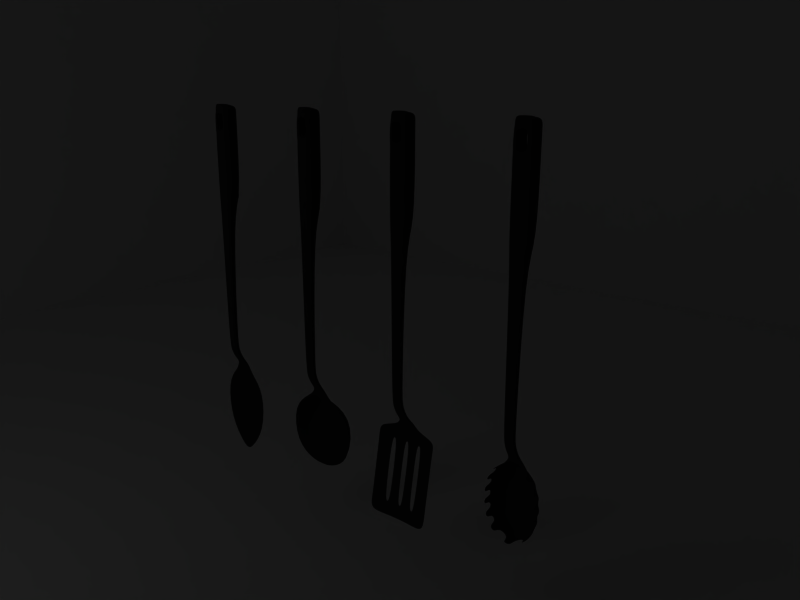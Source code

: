 # Source: kitchen_tools.blend  (saved by Blender 2.43.0; exported with 4.5.12 LTS)
import bpy
from mathutils import Matrix  # noqa: F401  (used for matrix-valued properties, if any)

bpy.ops.wm.read_factory_settings(use_empty=True)
scene = bpy.context.scene
scene.name = 'Scene'

# ---- collections
col_collection_1 = bpy.data.collections.new('Collection 1'); scene.collection.children.link(col_collection_1)

# ---- materials (node trees are filled in below, after node groups)
mat_emit = bpy.data.materials.new('emit')
mat_emit.alpha_threshold = 0.0
mat_emit.roughness = 0.5
mat_emit.line_color = (0.0, 0.0, 0.0, 1.0)
mat_floor = bpy.data.materials.new('floor')
mat_floor.alpha_threshold = 0.0
mat_floor.diffuse_color = (1.0, 1.0, 1.0, 1.0)
mat_floor.roughness = 0.5
mat_floor.specular_intensity = 0.0
mat_floor.line_color = (0.0, 0.0, 0.0, 1.0)
mat_black_plastic = bpy.data.materials.new('black_plastic')
mat_black_plastic.alpha_threshold = 0.0
mat_black_plastic.diffuse_color = (0.1133, 0.1133, 0.1133, 1.0)
mat_black_plastic.roughness = 0.5
mat_black_plastic.specular_intensity = 0.1
mat_black_plastic.line_color = (0.0, 0.0, 0.0, 1.0)
mat_cr_nk = bpy.data.materials.new('cr.nk')
mat_cr_nk.alpha_threshold = 0.0
mat_cr_nk.diffuse_color = (0.07796, 0.07796, 0.07796, 1.0)
mat_cr_nk.roughness = 0.5
mat_cr_nk.specular_intensity = 1.365
mat_cr_nk.line_color = (0.0, 0.0, 0.0, 1.0)

# ---- material node trees

# ---- world
world_world = bpy.data.worlds.new('World'); scene.world = world_world
world_world.color = (0.07796, 0.07796, 0.07796)
world_world.use_sun_shadow = False
world_world.sun_shadow_jitter_overblur = 0.0
world_world.cycles.sampling_method = 'MANUAL'
world_world.cycles.sample_map_resolution = 256

# ---- cameras
cam_camera = bpy.data.cameras.new('Camera')
cam_camera.passepartout_alpha = 0.2
cam_camera.clip_end = 100.0
cam_camera.lens = 35.0
cam_camera.ortho_scale = 7.314
cam_camera.show_passepartout = False
cam_camera.show_safe_areas = True
cam_camera.dof.focus_distance = 0.0
cam_camera.dof.aperture_fstop = 128.0

# ---- lights
light_lamp = bpy.data.lights.new('Lamp', 'POINT')
light_lamp.transmission_factor = 0.0
light_lamp.energy = 100.0
light_lamp.shadow_buffer_clip_start = 0.5
light_lamp.shadow_soft_size = 1.0
light_lamp.shadow_maximum_resolution = 0.006
light_lamp.use_absolute_resolution = True
light_lamp.cycles.use_multiple_importance_sampling = False

# ---- meshes
me_plane_004 = bpy.data.meshes.new('Plane.004')
me_plane_004.from_pydata([(6.947, 6.125, 0.0), (6.947, -7.306, 0.0), (-6.947, -7.306, 0.0), (-6.947, 6.125, 0.0), (0.0, -7.306, 0.0), (6.947, -0.5907, 0.0), (1.431e-06, 6.125, 0.0), (-6.947, -0.5907, 0.0), (7.153e-07, -0.5907, 0.0), (3.474, -7.306, 0.0), (-3.474, -7.306, 0.0), (6.947, 2.767, 0.0), (6.947, -3.948, 0.0), (3.474, 6.125, 0.0), (-3.474, 6.125, 0.0), (-6.947, -3.948, 0.0), (-6.947, 2.767, 0.0), (3.474, -0.5907, 0.0), (3.576e-07, -3.948, 0.0), (-3.474, -0.5907, 0.0), (1.073e-06, 2.767, 0.0), (3.474, -3.948, 0.0), (-3.474, -3.948, 0.0), (3.474, 2.767, 0.0), (-3.474, 2.767, 0.0)], [], [(9, 21, 12, 1), (4, 18, 21, 9), (21, 17, 5, 12), (18, 8, 17, 21), (10, 22, 18, 4), (2, 15, 22, 10), (22, 19, 8, 18), (15, 7, 19, 22), (17, 23, 11, 5), (8, 20, 23, 17), (0, 11, 23, 13), (20, 6, 13, 23), (19, 24, 20, 8), (7, 16, 24, 19), (24, 14, 6, 20), (16, 3, 14, 24)])
me_plane_004.materials.append(mat_emit)
me_plane_004.use_remesh_preserve_volume = False
me_plane_004.use_remesh_preserve_attributes = False
me_plane_004.use_mirror_vertex_groups = False
me_plane_004.update()
me_plane_002 = bpy.data.meshes.new('Plane.002')
me_plane_002.from_pydata([(16.12, 16.12, 0.0), (16.12, -16.12, 0.0), (-16.12, -16.12, 0.0), (-16.12, 16.12, 0.0), (16.12, 16.12, 15.13), (-16.12, 16.12, 15.13), (-16.12, -16.12, 15.13)], [], [(0, 3, 2, 1), (3, 0, 4, 5), (2, 3, 5, 6)])
me_plane_002.materials.append(mat_floor)
me_plane_002.use_remesh_preserve_volume = False
me_plane_002.use_remesh_preserve_attributes = False
me_plane_002.use_mirror_vertex_groups = False
me_plane_002.update()
me_plane = bpy.data.meshes.new('Plane')
me_plane.from_pydata([(6.947, 6.125, 0.0), (6.947, -7.306, 0.0), (-6.947, -7.306, 0.0), (-6.947, 6.125, 0.0), (0.0, -7.306, 0.0), (6.947, -0.5907, 0.0), (1.431e-06, 6.125, 0.0), (-6.947, -0.5907, 0.0), (7.153e-07, -0.5907, 0.0), (3.474, -7.306, 0.0), (-3.474, -7.306, 0.0), (6.947, 2.767, 0.0), (6.947, -3.948, 0.0), (3.474, 6.125, 0.0), (-3.474, 6.125, 0.0), (-6.947, -3.948, 0.0), (-6.947, 2.767, 0.0), (3.474, -0.5907, 0.0), (3.576e-07, -3.948, 0.0), (-3.474, -0.5907, 0.0), (1.073e-06, 2.767, 0.0), (3.474, -3.948, 0.0), (-3.474, -3.948, 0.0), (3.474, 2.767, 0.0), (-3.474, 2.767, 0.0)], [], [(9, 21, 12, 1), (4, 18, 21, 9), (21, 17, 5, 12), (18, 8, 17, 21), (10, 22, 18, 4), (2, 15, 22, 10), (22, 19, 8, 18), (15, 7, 19, 22), (17, 23, 11, 5), (8, 20, 23, 17), (0, 11, 23, 13), (20, 6, 13, 23), (19, 24, 20, 8), (7, 16, 24, 19), (24, 14, 6, 20), (16, 3, 14, 24)])
me_plane.materials.append(mat_emit)
me_plane.use_remesh_preserve_volume = False
me_plane.use_remesh_preserve_attributes = False
me_plane.use_mirror_vertex_groups = False
me_plane.update()
me_cube_011 = bpy.data.meshes.new('Cube.011')
me_cube_011.from_pydata([(-0.1997, -3.0, -0.2724), (-0.1997, 0.2724, -0.2724), (0.1997, 0.2724, -0.2724), (0.1997, -3.0, -0.2724), (-0.1997, -3.005, 0.2035), (0.1997, -3.005, 0.2035), (0.1997, 0.3255, 0.2035), (-0.1997, 0.3255, 0.2035), (-4.392e-08, -3.005, 0.2035), (7.873e-09, 0.3385, 0.2035), (-5.536e-08, -3.391, 0.2035), (0.1459, -3.391, 0.2035), (-0.1459, -3.391, 0.2035), (0.1173, -3.386, 0.01414), (-0.1173, -3.386, 0.01414), (-0.1997, 0.01059, -0.2724), (0.1997, 0.01059, -0.2724), (0.1997, 0.05908, 0.2035), (-0.1997, 0.05908, 0.2035), (3.73e-09, 0.07101, 0.2035), (-0.1997, -0.5657, -0.2724), (0.1997, -0.5657, -0.2724), (0.1997, -0.582, 0.2035), (-0.1997, -0.582, 0.2035), (-8.658e-09, -0.6209, 0.2035), (-3.223e-09, -0.5744, 0.2082), (-0.142, -0.5407, 0.2082), (0.142, -0.5407, 0.2082), (3.072e-09, 0.02449, 0.2082), (-0.142, -0.006689, 0.2082), (0.142, -0.006689, 0.2082), (7.451e-09, 0.01059, -0.2724), (7.451e-09, 0.2724, -0.2724), (-7.451e-09, -0.5657, -0.2724), (-4.47e-08, -3.0, -0.2724), (-5.588e-08, -3.386, 0.01414), (-7.451e-09, -0.5636, -0.2724), (2.948e-09, 0.008513, -0.2724), (0.1394, -0.5636, -0.2724), (-0.1394, -0.5636, -0.2724), (0.1394, 0.008513, -0.2724), (-0.1394, 0.008513, -0.2724), (-0.3175, -3.019, -0.2741), (-0.3175, 0.2741, -0.2741), (-0.3175, -3.023, 0.2741), (-0.3175, 0.2967, 0.2741), (-0.2009, -3.019, -0.2741), (-0.2009, 0.2741, -0.2741), (-0.2009, -3.023, 0.2048), (-0.2009, 0.3275, 0.2048), (-1.124e-06, -3.023, 0.2741), (-1.124e-06, 0.3406, 0.2741), (-1.124e-06, -3.023, 0.2048), (-1.124e-06, 0.3406, 0.2048), (-1.124e-06, -3.412, 0.2048), (-1.124e-06, -3.412, 0.2741), (-0.1468, -3.412, 0.2048), (-0.118, -3.407, 0.01423), (-0.232, -3.412, 0.2741), (-0.1864, -3.407, 0.01423), (-0.1436, -8.286, 0.1005), (-0.1788, -8.288, 0.2741), (-0.0909, -8.286, 0.1005), (-0.1131, -8.288, 0.2048), (-1.124e-06, -8.288, 0.2741), (-1.124e-06, -8.288, 0.2048), (-1.124e-06, -8.631, 0.1374), (-0.1131, -8.631, 0.1374), (-0.0909, -8.6, 0.03809), (-0.1788, -8.652, 0.2037), (-0.1436, -8.6, 0.03809), (-0.1397, -8.895, -0.06861), (-0.1739, -8.93, 0.07218), (-0.08843, -8.895, -0.06861), (-0.1101, -8.917, 0.004258), (-1.124e-06, -8.917, 0.004258), (-0.1268, -9.169, -0.1829), (-0.1019, -9.17, -0.2364), (-0.2004, -9.167, -0.1136), (-0.1611, -9.17, -0.2364), (-0.2403, -9.326, -0.2927), (-0.2991, -9.323, -0.1646), (-0.1521, -9.326, -0.2927), (-0.1893, -9.325, -0.2215), (-1.114e-06, -9.506, -0.4641), (-1.114e-06, -9.505, -0.4362), (-0.4631, -9.504, -0.2383), (-0.4428, -9.515, -0.2107), (-0.8182, -10.57, -0.2107), (-0.8557, -10.57, -0.2383), (-1.126e-06, -10.57, -0.5748), (-1.126e-06, -10.57, -0.6023), (-1.122e-06, -11.81, -0.2326), (-1.122e-06, -11.8, -0.205), (-0.1321, -11.79, -0.2383), (-0.1264, -11.78, -0.2107), (-0.3175, 0.01066, -0.2741), (-0.3175, 0.03109, 0.2741), (-0.2009, 0.01066, -0.2741), (-0.2009, 0.05944, 0.2048), (-1.124e-06, 0.07145, 0.2741), (-1.124e-06, 0.07145, 0.2048), (-0.3175, -0.5692, -0.2741), (-0.3175, -0.5553, 0.2741), (-0.2009, -0.5692, -0.2741), (-0.2009, -0.5856, 0.2048), (-1.124e-06, -0.6247, 0.2741), (-1.124e-06, -0.6247, 0.2048), (-1.124e-06, -0.5779, 0.2095), (-1.124e-06, -0.5779, 0.2694), (-0.1429, -0.5441, 0.2095), (-0.1613, -0.5178, 0.2694), (-1.124e-06, 0.02464, 0.2095), (-1.124e-06, 0.02464, 0.2694), (-0.1429, -0.006731, 0.2095), (-0.1613, -0.03127, 0.2694), (-0.1429, -3.023, 0.2741), (-0.09042, -3.023, 0.2048), (-0.06608, -3.412, 0.2048), (-0.1044, -3.412, 0.2741), (-0.08044, -8.288, 0.2741), (-0.05091, -8.288, 0.2048), (-0.05091, -8.631, 0.1374), (-0.08044, -8.652, 0.2037), (-0.07826, -8.93, 0.07218), (-0.04952, -8.917, 0.004258), (-0.05708, -9.169, -0.1829), (-0.0902, -9.167, -0.1136), (-0.1346, -9.323, -0.1646), (-0.08518, -9.325, -0.2215), (-0.2084, -9.505, -0.4012), (-0.2078, -9.505, -0.3737), (-0.4867, -10.57, -0.4971), (-0.4878, -10.57, -0.5246), (-0.0108, -11.81, -0.2351), (-0.01053, -11.8, -0.2076), (-0.1429, -0.5935, 0.2741), (-0.09042, -0.6071, 0.2048), (-0.06429, -0.5627, 0.2095), (-0.0726, -0.5509, 0.2694), (0.0726, -0.5509, 0.2694), (0.06429, -0.5627, 0.2095), (0.09042, -0.6071, 0.2048), (0.1429, -0.5935, 0.2741), (0.2084, -9.505, -0.4012), (0.2078, -9.505, -0.3737), (0.01053, -11.8, -0.2076), (0.0108, -11.81, -0.2351), (0.4878, -10.57, -0.5246), (0.4867, -10.57, -0.4971), (0.08518, -9.325, -0.2215), (0.1346, -9.323, -0.1646), (0.0902, -9.167, -0.1136), (0.05708, -9.169, -0.1829), (0.04952, -8.917, 0.004258), (0.07826, -8.93, 0.07218), (0.08044, -8.652, 0.2037), (0.0509, -8.631, 0.1374), (0.0509, -8.288, 0.2048), (0.08044, -8.288, 0.2741), (0.1044, -3.412, 0.2741), (0.06607, -3.412, 0.2048), (0.09042, -3.023, 0.2048), (0.1429, -3.023, 0.2741), (0.1613, -0.03127, 0.2694), (0.1429, -0.006731, 0.2095), (0.1613, -0.5178, 0.2694), (0.1429, -0.5441, 0.2095), (0.2009, -0.5856, 0.2048), (0.2009, -0.5692, -0.2741), (0.3175, -0.5553, 0.2741), (0.3175, -0.5692, -0.2741), (0.2009, 0.05944, 0.2048), (0.2009, 0.01066, -0.2741), (0.3175, 0.03109, 0.2741), (0.3175, 0.01066, -0.2741), (0.4428, -9.515, -0.2107), (0.4631, -9.504, -0.2383), (0.1264, -11.78, -0.2107), (0.1321, -11.79, -0.2383), (0.8557, -10.57, -0.2383), (0.8182, -10.57, -0.2107), (-1.124e-06, -9.325, -0.2215), (-1.124e-06, -9.323, -0.1646), (0.1893, -9.325, -0.2215), (0.1521, -9.326, -0.2927), (0.2991, -9.323, -0.1646), (0.2403, -9.326, -0.2927), (0.1611, -9.17, -0.2364), (0.2004, -9.167, -0.1136), (0.1019, -9.17, -0.2364), (0.1268, -9.169, -0.1829), (-1.124e-06, -9.167, -0.1136), (-1.124e-06, -9.169, -0.1829), (-1.124e-06, -8.93, 0.07218), (0.1101, -8.917, 0.004258), (0.08843, -8.895, -0.06861), (0.1739, -8.93, 0.07218), (0.1397, -8.895, -0.06861), (0.1436, -8.6, 0.03809), (0.1788, -8.652, 0.2037), (0.0909, -8.6, 0.03809), (0.1131, -8.631, 0.1374), (-1.124e-06, -8.652, 0.2037), (0.1131, -8.288, 0.2048), (0.0909, -8.286, 0.1005), (0.1788, -8.288, 0.2741), (0.1436, -8.286, 0.1005), (0.1864, -3.407, 0.01423), (0.232, -3.412, 0.2741), (0.118, -3.407, 0.01423), (0.1468, -3.412, 0.2048), (0.2009, 0.3275, 0.2048), (0.2009, -3.023, 0.2048), (0.2009, 0.2741, -0.2741), (0.2009, -3.019, -0.2741), (0.3175, 0.2967, 0.2741), (0.3175, -3.023, 0.2741), (0.3175, 0.2741, -0.2741), (0.3175, -3.019, -0.2741), (-1.126e-06, -11.64, -0.4658), (-0.4544, -11.63, -0.2383), (-0.4346, -11.62, -0.2107), (-1.126e-06, -11.63, -0.4399), (-0.1754, -11.64, -0.3967), (-0.1748, -11.63, -0.3708), (0.1748, -11.63, -0.3708), (0.1754, -11.64, -0.3967), (0.4346, -11.62, -0.2107), (0.4544, -11.63, -0.2383), (0.3158, -9.661, -0.455), (0.3884, -9.864, -0.4869), (0.4449, -10.06, -0.5063), (0.481, -10.26, -0.5183), (0.4902, -10.47, -0.524), (0.315, -9.661, -0.4274), (0.3875, -9.863, -0.4594), (0.4439, -10.06, -0.4788), (0.48, -10.26, -0.4908), (0.4891, -10.47, -0.4965), (0.6087, -9.669, -0.2107), (0.6994, -9.87, -0.2107), (0.7662, -10.07, -0.2107), (0.8016, -10.27, -0.2107), (0.815, -10.47, -0.2107), (0.6366, -9.66, -0.2383), (0.7315, -9.863, -0.2383), (0.8014, -10.06, -0.2383), (0.8384, -10.26, -0.2383), (0.8524, -10.47, -0.2383), (-0.3159, -9.661, -0.455), (-0.3884, -9.864, -0.4869), (-0.4449, -10.06, -0.5063), (-0.481, -10.26, -0.5183), (-0.4902, -10.47, -0.524), (-0.315, -9.661, -0.4274), (-0.3875, -9.863, -0.4594), (-0.4439, -10.06, -0.4788), (-0.48, -10.26, -0.4908), (-0.4891, -10.47, -0.4965), (-1.118e-06, -9.662, -0.5191), (-1.12e-06, -9.864, -0.5562), (-1.119e-06, -10.06, -0.5796), (-1.123e-06, -10.26, -0.5943), (-1.124e-06, -10.47, -0.6014), (-1.118e-06, -9.661, -0.4914), (-1.12e-06, -9.863, -0.5287), (-1.119e-06, -10.06, -0.5521), (-1.123e-06, -10.26, -0.5669), (-1.124e-06, -10.47, -0.5739), (-0.6087, -9.669, -0.2107), (-0.6994, -9.87, -0.2107), (-0.7662, -10.07, -0.2107), (-0.8016, -10.27, -0.2107), (-0.815, -10.47, -0.2107), (-0.6366, -9.66, -0.2383), (-0.7315, -9.863, -0.2383), (-0.8014, -10.06, -0.2383), (-0.8384, -10.26, -0.2383), (-0.8524, -10.47, -0.2383), (0.8505, -10.67, -0.2383), (0.8368, -10.86, -0.2383), (0.8007, -11.07, -0.2383), (0.7306, -11.27, -0.2383), (0.6339, -11.47, -0.2383), (0.8132, -10.67, -0.2107), (0.8001, -10.86, -0.2107), (0.7657, -11.06, -0.2107), (0.6986, -11.26, -0.2107), (0.6062, -11.46, -0.2107), (0.4792, -10.67, -0.5239), (0.4578, -10.87, -0.5183), (0.4158, -11.07, -0.506), (0.3526, -11.27, -0.4859), (0.2708, -11.48, -0.452), (0.4781, -10.67, -0.4964), (0.4568, -10.87, -0.4909), (0.4148, -11.07, -0.4786), (0.3516, -11.27, -0.4586), (0.27, -11.47, -0.4251), (-0.4781, -10.67, -0.4964), (-0.4568, -10.87, -0.4909), (-0.4148, -11.07, -0.4786), (-0.3516, -11.27, -0.4586), (-0.27, -11.47, -0.4251), (-0.4792, -10.67, -0.5239), (-0.4578, -10.87, -0.5183), (-0.4158, -11.07, -0.506), (-0.3526, -11.27, -0.4859), (-0.2708, -11.48, -0.452), (-1.126e-06, -10.67, -0.5738), (-1.126e-06, -10.87, -0.567), (-1.127e-06, -11.07, -0.5521), (-1.131e-06, -11.27, -0.5286), (-1.129e-06, -11.47, -0.4909), (-0.8132, -10.67, -0.2107), (-0.8001, -10.86, -0.2107), (-0.7657, -11.06, -0.2107), (-0.6986, -11.26, -0.2107), (-0.6062, -11.46, -0.2107), (-0.8505, -10.67, -0.2383), (-0.8368, -10.86, -0.2383), (-0.8008, -11.07, -0.2383), (-0.7306, -11.27, -0.2383), (-0.6339, -11.47, -0.2383), (-1.126e-06, -10.67, -0.6013), (-1.126e-06, -10.87, -0.5945), (-1.127e-06, -11.07, -0.5795), (-1.131e-06, -11.27, -0.5557), (-1.129e-06, -11.48, -0.5177), (-0.6339, -11.47, 0.0636), (-0.8368, -10.86, 0.0636), (-0.8505, -10.67, 0.0636), (-0.6062, -11.46, 0.09111), (-0.8001, -10.86, 0.09111), (-0.8132, -10.67, 0.09111), (0.6062, -11.46, 0.09111), (0.8001, -10.86, 0.09111), (0.8132, -10.67, 0.09111), (0.6339, -11.47, 0.0636), (0.8368, -10.86, 0.0636), (0.8505, -10.67, 0.0636), (-0.8524, -10.47, 0.0636), (-0.8384, -10.26, 0.0636), (-0.6366, -9.66, 0.0636), (-0.815, -10.47, 0.09111), (-0.8016, -10.27, 0.09111), (-0.6087, -9.669, 0.09111), (0.8524, -10.47, 0.0636), (0.8384, -10.26, 0.0636), (0.6366, -9.66, 0.0636), (0.815, -10.47, 0.09111), (0.8016, -10.27, 0.09111), (0.6087, -9.669, 0.09111), (0.4544, -11.63, 0.0636), (0.4346, -11.62, 0.09111), (-0.4346, -11.62, 0.09111), (-0.4544, -11.63, 0.0636), (0.4631, -9.504, 0.0636), (0.4428, -9.515, 0.09111), (-0.4428, -9.515, 0.09111), (-0.4631, -9.504, 0.0636), (-0.7306, -11.27, 0.0636), (-0.8008, -11.07, 0.0636), (-0.6986, -11.26, 0.09111), (-0.7657, -11.06, 0.09111), (0.6986, -11.26, 0.09111), (0.7657, -11.06, 0.09111), (0.7306, -11.27, 0.0636), (0.8007, -11.07, 0.0636), (-0.8014, -10.06, 0.0636), (-0.7315, -9.863, 0.0636), (-0.7662, -10.07, 0.09111), (-0.6994, -9.87, 0.09111), (0.8014, -10.06, 0.0636), (0.7315, -9.863, 0.0636), (0.7662, -10.07, 0.09111), (0.6994, -9.87, 0.09111), (0.1321, -11.79, 0.0636), (0.1264, -11.78, 0.09111), (0.0108, -11.81, 0.06674), (0.01053, -11.8, 0.09424), (-0.01053, -11.8, 0.09424), (-0.0108, -11.81, 0.06674), (-0.1264, -11.78, 0.09111), (-0.1321, -11.79, 0.0636), (-1.122e-06, -11.8, 0.09681), (-1.122e-06, -11.81, 0.0693)], [], [(8, 5, 11, 10), (4, 8, 10, 12), (5, 3, 13, 11), (0, 4, 12, 14), (2, 16, 17, 6), (15, 1, 7, 18), (9, 19, 18, 7), (6, 17, 19, 9), (16, 21, 22, 17), (21, 3, 5, 22), (0, 20, 23, 4), (20, 15, 18, 23), (24, 8, 4, 23), (22, 5, 8, 24), (22, 24, 25, 27), (24, 23, 26, 25), (23, 18, 29, 26), (17, 22, 27, 30), (19, 17, 30, 28), (18, 19, 28, 29), (15, 31, 32, 1), (31, 16, 2, 32), (0, 34, 33, 20), (34, 3, 21, 33), (34, 0, 14, 35), (35, 13, 3, 34), (2, 6, 9, 32), (1, 32, 9, 7), (10, 35, 14, 12), (10, 11, 13, 35), (33, 21, 38, 36), (20, 33, 36, 39), (16, 31, 37, 40), (31, 15, 41, 37), (21, 16, 40, 38), (15, 20, 39, 41), (28, 30, 40, 37), (28, 37, 41, 29), (26, 29, 41, 39), (25, 26, 39, 36), (25, 36, 38, 27), (27, 38, 40, 30), (43, 45, 49, 47), (53, 49, 45, 51), (46, 48, 56, 57), (42, 46, 57, 59), (44, 42, 59, 58), (58, 59, 60, 61), (59, 57, 62, 60), (57, 56, 63, 62), (62, 63, 67, 68), (60, 62, 68, 70), (61, 60, 70, 69), (69, 70, 71, 72), (70, 68, 73, 71), (68, 67, 74, 73), (73, 74, 76, 77), (71, 73, 77, 79), (72, 71, 79, 78), (78, 79, 80, 81), (79, 77, 82, 80), (77, 76, 83, 82), (82, 83, 86), (80, 82, 86, 87), (81, 80, 87), (97, 45, 43, 96), (96, 43, 47, 98), (98, 47, 49, 99), (45, 97, 100, 51), (53, 101, 99, 49), (102, 42, 44, 103), (103, 97, 96, 102), (42, 102, 104, 46), (102, 96, 98, 104), (46, 104, 105, 48), (104, 98, 99, 105), (105, 99, 114, 110), (97, 103, 111, 115), (99, 101, 112, 114), (100, 97, 115, 113), (115, 114, 112, 113), (111, 110, 114, 115), (48, 117, 118, 56), (117, 52, 54, 118), (50, 116, 119, 55), (116, 44, 58, 119), (55, 119, 120, 64), (119, 58, 61, 120), (56, 118, 121, 63), (118, 54, 65, 121), (63, 121, 122, 67), (121, 65, 66, 122), (64, 120, 123, 203), (120, 61, 69, 123), (203, 123, 124, 194), (123, 69, 72, 124), (67, 122, 125, 74), (122, 66, 75, 125), (74, 125, 126, 76), (125, 75, 193, 126), (194, 124, 127, 192), (124, 72, 78, 127), (192, 127, 128, 183), (127, 78, 81, 128), (76, 126, 129, 83), (126, 193, 182, 129), (83, 129, 130, 86), (129, 182, 84, 130), (183, 128, 131, 85), (128, 81, 87, 131), (44, 116, 136, 103), (116, 50, 106, 136), (52, 117, 137, 107), (117, 48, 105, 137), (107, 137, 138, 108), (137, 105, 110, 138), (103, 136, 139, 111), (136, 106, 109, 139), (111, 139, 138, 110), (139, 109, 108, 138), (140, 141, 108, 109), (166, 167, 141, 140), (143, 140, 109, 106), (170, 166, 140, 143), (142, 141, 167, 168), (107, 108, 141, 142), (162, 142, 168, 213), (52, 107, 142, 162), (163, 143, 106, 50), (217, 170, 143, 163), (151, 145, 176, 186), (183, 85, 145, 151), (150, 144, 84, 182), (184, 177, 144, 150), (153, 150, 182, 193), (191, 184, 150, 153), (152, 151, 186, 189), (192, 183, 151, 152), (155, 152, 189, 197), (194, 192, 152, 155), (154, 153, 193, 75), (195, 191, 153, 154), (157, 154, 75, 66), (202, 195, 154, 157), (156, 155, 197, 200), (203, 194, 155, 156), (159, 156, 200, 206), (64, 203, 156, 159), (158, 157, 66, 65), (204, 202, 157, 158), (161, 158, 65, 54), (211, 204, 158, 161), (160, 159, 206, 209), (55, 64, 159, 160), (163, 160, 209, 217), (50, 55, 160, 163), (162, 161, 54, 52), (213, 211, 161, 162), (166, 164, 165, 167), (164, 113, 112, 165), (100, 113, 164, 174), (172, 165, 112, 101), (174, 164, 166, 170), (168, 167, 165, 172), (169, 168, 172, 173), (215, 213, 168, 169), (171, 169, 173, 175), (219, 215, 169, 171), (170, 171, 175, 174), (217, 219, 171, 170), (53, 212, 172, 101), (216, 51, 100, 174), (173, 172, 212, 214), (175, 173, 214, 218), (174, 175, 218, 216), (186, 176, 187), (187, 176, 177, 185), (185, 177, 184), (190, 185, 184, 191), (188, 187, 185, 190), (189, 186, 187, 188), (197, 189, 188, 198), (198, 188, 190, 196), (196, 190, 191, 195), (201, 196, 195, 202), (199, 198, 196, 201), (200, 197, 198, 199), (206, 200, 199, 207), (207, 199, 201, 205), (205, 201, 202, 204), (210, 205, 204, 211), (208, 207, 205, 210), (209, 206, 207, 208), (217, 209, 208, 219), (219, 208, 210, 215), (215, 210, 211, 213), (53, 51, 216, 212), (218, 214, 212, 216), (224, 134, 94, 221), (220, 92, 134, 224), (225, 135, 93, 223), (222, 95, 135, 225), (226, 146, 178, 228), (223, 93, 146, 226), (227, 147, 92, 220), (229, 179, 147, 227), (178, 179, 229, 228), (94, 95, 222, 221), (275, 276, 271, 270), (277, 278, 273, 272), (279, 89, 88, 274), (132, 259, 274, 88), (259, 258, 273, 274), (258, 257, 272, 273), (257, 256, 271, 272), (256, 255, 270, 271), (255, 131, 87, 270), (90, 269, 259, 132), (269, 268, 258, 259), (268, 267, 257, 258), (267, 266, 256, 257), (266, 265, 255, 256), (265, 85, 131, 255), (133, 254, 264, 91), (254, 253, 263, 264), (253, 252, 262, 263), (252, 251, 261, 262), (251, 250, 260, 261), (250, 130, 84, 260), (89, 279, 254, 133), (279, 278, 253, 254), (278, 277, 252, 253), (277, 276, 251, 252), (276, 275, 250, 251), (275, 86, 130, 250), (148, 234, 249, 180), (234, 233, 248, 249), (233, 232, 247, 248), (232, 231, 246, 247), (231, 230, 245, 246), (230, 144, 177, 245), (91, 264, 234, 148), (264, 263, 233, 234), (263, 262, 232, 233), (262, 261, 231, 232), (261, 260, 230, 231), (260, 84, 144, 230), (149, 239, 269, 90), (239, 238, 268, 269), (238, 237, 267, 268), (237, 236, 266, 267), (236, 235, 265, 266), (235, 145, 85, 265), (181, 244, 239, 149), (244, 243, 238, 239), (243, 242, 237, 238), (242, 241, 236, 237), (241, 240, 235, 236), (240, 176, 145, 235), (240, 241, 246, 245), (242, 243, 248, 247), (244, 181, 180, 249), (89, 320, 315, 88), (321, 322, 317, 316), (323, 324, 319, 318), (133, 305, 320, 89), (305, 306, 321, 320), (306, 307, 322, 321), (307, 308, 323, 322), (308, 309, 324, 323), (309, 224, 221, 324), (91, 325, 305, 133), (325, 326, 306, 305), (326, 327, 307, 306), (327, 328, 308, 307), (328, 329, 309, 308), (329, 220, 224, 309), (132, 300, 310, 90), (300, 301, 311, 310), (301, 302, 312, 311), (302, 303, 313, 312), (303, 304, 314, 313), (304, 225, 223, 314), (88, 315, 300, 132), (315, 316, 301, 300), (316, 317, 302, 301), (317, 318, 303, 302), (318, 319, 304, 303), (319, 222, 225, 304), (149, 295, 285, 181), (295, 296, 286, 285), (296, 297, 287, 286), (297, 298, 288, 287), (298, 299, 289, 288), (299, 226, 228, 289), (90, 310, 295, 149), (310, 311, 296, 295), (311, 312, 297, 296), (312, 313, 298, 297), (313, 314, 299, 298), (314, 223, 226, 299), (148, 290, 325, 91), (290, 291, 326, 325), (291, 292, 327, 326), (292, 293, 328, 327), (293, 294, 329, 328), (294, 227, 220, 329), (180, 280, 290, 148), (280, 281, 291, 290), (281, 282, 292, 291), (282, 283, 293, 292), (283, 284, 294, 293), (284, 229, 227, 294), (181, 285, 280, 180), (286, 287, 282, 281), (288, 289, 284, 283), (284, 289, 336, 339), (286, 281, 340, 337), (280, 285, 338, 341), (319, 324, 330, 333), (321, 316, 334, 331), (315, 320, 332, 335), (324, 221, 357, 330), (320, 321, 331, 332), (222, 319, 333, 356), (316, 315, 335, 334), (289, 228, 355, 336), (285, 286, 337, 338), (229, 284, 339, 354), (281, 280, 341, 340), (244, 249, 348, 351), (248, 243, 352, 349), (240, 245, 350, 353), (279, 274, 345, 342), (273, 278, 343, 346), (275, 270, 347, 344), (278, 279, 342, 343), (86, 275, 344, 361), (274, 273, 346, 345), (270, 87, 360, 347), (249, 248, 349, 348), (245, 177, 358, 350), (243, 244, 351, 352), (176, 240, 353, 359), (228, 229, 354, 355), (221, 222, 356, 357), (177, 176, 359, 358), (87, 86, 361, 360), (361, 344, 347, 360), (343, 342, 345, 346), (359, 353, 350, 358), (352, 351, 348, 349), (332, 331, 334, 335), (330, 357, 356, 333), (338, 337, 340, 341), (336, 355, 354, 339), (288, 283, 368, 366), (282, 287, 367, 369), (323, 318, 364, 362), (317, 322, 363, 365), (322, 323, 362, 363), (318, 317, 365, 364), (287, 288, 366, 367), (283, 282, 369, 368), (242, 247, 374, 376), (246, 241, 377, 375), (277, 272, 372, 370), (271, 276, 371, 373), (276, 277, 370, 371), (272, 271, 373, 372), (247, 246, 375, 374), (241, 242, 376, 377), (92, 147, 380, 387), (146, 93, 386, 381), (179, 178, 379, 378), (147, 179, 378, 380), (178, 146, 381, 379), (135, 95, 384, 382), (93, 135, 382, 386), (94, 134, 383, 385), (134, 92, 387, 383), (95, 94, 385, 384), (386, 382, 383, 387), (382, 384, 385, 383), (381, 380, 378, 379), (386, 387, 380, 381), (371, 370, 372, 373), (377, 376, 374, 375), (363, 362, 364, 365), (367, 366, 368, 369)])
me_cube_011.polygons.foreach_set('use_smooth', [True] * 390)
me_cube_011.polygons.foreach_set('material_index', [0, 0, 0, 0, 0, 0, 0, 0, 0, 0, 0, 0, 0, 0, 0, 0, 0, 0, 0, 0, 0, 0, 0, 0, 0, 0, 0, 0, 0, 0, 0, 0, 0, 0, 0, 0, 0, 0, 0, 0, 0, 0, 1, 1, 1, 1, 1, 1, 1, 1, 1, 1, 1, 1, 1, 1, 1, 1, 1, 1, 1, 1, 1, 1, 1, 1, 1, 1, 1, 1, 1, 1, 1, 1, 1, 1, 1, 1, 1, 1, 1, 1, 1, 1, 1, 1, 1, 1, 1, 1, 1, 1, 1, 1, 1, 1, 1, 1, 1, 1, 1, 1, 1, 1, 1, 1, 1, 1, 1, 1, 1, 1, 1, 1, 1, 1, 1, 1, 1, 1, 1, 1, 1, 1, 1, 1, 1, 1, 1, 1, 1, 1, 1, 1, 1, 1, 1, 1, 1, 1, 1, 1, 1, 1, 1, 1, 1, 1, 1, 1, 1, 1, 1, 1, 1, 1, 1, 1, 1, 1, 1, 1, 1, 1, 1, 1, 1, 1, 1, 1, 1, 1, 1, 1, 1, 1, 1, 1, 1, 1, 1, 1, 1, 1, 1, 1, 1, 1, 1, 1, 1, 1, 1, 1, 1, 1, 1, 1, 1, 1, 1, 1, 1, 1, 1, 1, 1, 1, 1, 1, 1, 1, 1, 1, 1, 1, 1, 1, 1, 1, 1, 1, 1, 1, 1, 1, 1, 1, 1, 1, 1, 1, 1, 1, 1, 1, 1, 1, 1, 1, 1, 1, 1, 1, 1, 1, 1, 1, 1, 1, 1, 1, 1, 1, 1, 1, 1, 1, 1, 1, 1, 1, 1, 1, 1, 1, 1, 1, 1, 1, 1, 1, 1, 1, 1, 1, 1, 1, 1, 1, 1, 1, 1, 1, 1, 1, 1, 1, 1, 1, 1, 1, 1, 1, 1, 1, 1, 1, 1, 1, 1, 1, 1, 1, 1, 1, 1, 1, 1, 1, 1, 1, 1, 1, 1, 1, 1, 1, 1, 1, 1, 1, 1, 1, 1, 1, 1, 1, 1, 1, 1, 1, 1, 1, 1, 1, 1, 1, 1, 1, 1, 1, 1, 1, 1, 1, 1, 1, 1, 1, 1, 1, 1, 1, 1, 1, 1, 1, 1, 1, 1, 1, 1, 1, 1, 1, 1, 1, 1, 1, 1, 1, 1, 1, 1, 1, 1, 1, 1, 1, 1, 1, 1, 1, 1, 1, 1, 1, 1, 1])
_k = {(0, 4): 0.6549, (3, 5): 0.6549, (2, 6): 0.6549, (1, 7): 0.6549, (6, 9): 0.47451, (7, 9): 0.47451, (5, 11): 0.6549, (4, 12): 0.6549, (3, 13): 0.6549, (11, 13): 0.6549, (12, 14): 0.6549, (0, 14): 0.6549, (1, 15): 0.6549, (2, 16): 0.6549, (6, 17): 0.6549, (7, 18): 0.6549, (16, 17): 0.6549, (15, 18): 0.6549, (15, 20): 0.6549, (0, 20): 0.6549, (16, 21): 0.6549, (3, 21): 0.6549, (17, 22): 0.6549, (5, 22): 0.6549, (18, 23): 0.6549, (4, 23): 0.6549, (21, 22): 0.6549, (20, 23): 0.6549, (25, 27): 0.43529, (25, 26): 0.43529, (26, 29): 0.43529, (27, 30): 0.43529, (28, 30): 0.43529, (28, 29): 0.43529, (110, 114): 0.43529, (111, 115): 0.43529, (112, 114): 0.43529, (113, 115): 0.43529, (114, 115): 0.43529, (112, 113): 0.43529, (108, 109): 0.43529, (110, 111): 0.43529, (108, 138): 0.43529, (110, 138): 0.43529, (109, 139): 0.43529, (111, 139): 0.43529, (140, 166): 0.43529, (141, 167): 0.43529, (166, 167): 0.43529, (164, 165): 0.43529, (164, 166): 0.43529, (165, 167): 0.43529, (112, 165): 0.43529, (113, 164): 0.43529, (108, 141): 0.43529, (109, 140): 0.43529}
me_cube_011.attributes.new('crease_edge', 'FLOAT', 'EDGE').data.foreach_set('value', [_k.get((min(e.vertices), max(e.vertices)), 0.0) for e in me_cube_011.edges])
me_cube_011.materials.append(mat_black_plastic)
me_cube_011.materials.append(mat_cr_nk)
me_cube_011.use_remesh_preserve_volume = False
me_cube_011.use_remesh_preserve_attributes = False
me_cube_011.use_mirror_vertex_groups = False
me_cube_011.update()
me_cube_008 = bpy.data.meshes.new('Cube.008')
me_cube_008.from_pydata([(-0.3175, -3.019, -0.2741), (-0.3175, 0.2741, -0.2741), (-0.3175, -3.023, 0.2741), (-0.3175, 0.2967, 0.2741), (-0.2009, -3.019, -0.2741), (-0.2009, 0.2741, -0.2741), (-0.2009, -3.023, 0.2048), (-0.2009, 0.3275, 0.2048), (2.025e-07, -3.023, 0.2741), (2.025e-07, 0.3406, 0.2741), (2.025e-07, -3.023, 0.2048), (2.025e-07, 0.3406, 0.2048), (2.025e-07, -3.412, 0.2048), (2.025e-07, -3.412, 0.2741), (-0.1468, -3.412, 0.2048), (-0.118, -3.407, 0.01423), (-0.232, -3.412, 0.2741), (-0.1864, -3.407, 0.01423), (-0.1436, -8.286, 0.1005), (-0.1788, -8.288, 0.2741), (-0.0909, -8.286, 0.1005), (-0.1131, -8.288, 0.2048), (2.025e-07, -8.288, 0.2741), (2.025e-07, -8.288, 0.2048), (2.025e-07, -8.631, 0.1374), (-0.1131, -8.631, 0.1374), (-0.0909, -8.6, 0.03809), (-0.1788, -8.652, 0.2037), (-0.1436, -8.6, 0.03809), (-0.1397, -8.895, -0.06861), (-0.1739, -8.93, 0.07218), (-0.08843, -8.895, -0.06861), (-0.1101, -8.917, 0.004258), (2.025e-07, -8.917, 0.004258), (-0.1268, -9.169, -0.1829), (-0.1019, -9.17, -0.2364), (-0.2004, -9.167, -0.1136), (-0.1611, -9.17, -0.2364), (-0.2403, -9.341, -0.3785), (-0.2991, -9.33, -0.2508), (-0.1521, -9.341, -0.3785), (-0.1893, -9.336, -0.3075), (2.014e-07, -9.549, -0.4273), (2.015e-07, -9.546, -0.3999), (-0.4914, -9.54, -0.3152), (-0.49, -9.539, -0.2877), (-0.3175, 0.01066, -0.2741), (-0.3175, 0.03109, 0.2741), (-0.2009, 0.01066, -0.2741), (-0.2009, 0.05944, 0.2048), (2.025e-07, 0.07145, 0.2741), (2.025e-07, 0.07145, 0.2048), (-0.3175, -0.5692, -0.2741), (-0.3175, -0.5553, 0.2741), (-0.2009, -0.5692, -0.2741), (-0.2009, -0.5856, 0.2048), (2.025e-07, -0.6247, 0.2741), (2.025e-07, -0.6247, 0.2048), (2.025e-07, -0.5779, 0.2095), (2.025e-07, -0.5779, 0.2694), (-0.1429, -0.5441, 0.2095), (-0.1613, -0.5178, 0.2694), (2.025e-07, 0.02464, 0.2095), (2.025e-07, 0.02464, 0.2694), (-0.1429, -0.00673, 0.2095), (-0.1613, -0.03127, 0.2694), (-0.1429, -3.023, 0.2741), (-0.09042, -3.023, 0.2048), (-0.06607, -3.412, 0.2048), (-0.1044, -3.412, 0.2741), (-0.08044, -8.288, 0.2741), (-0.0509, -8.288, 0.2048), (-0.0509, -8.631, 0.1374), (-0.08044, -8.652, 0.2037), (-0.07826, -8.93, 0.07218), (-0.04952, -8.917, 0.004258), (-0.05708, -9.169, -0.1829), (-0.0902, -9.167, -0.1136), (-0.1346, -9.33, -0.2508), (-0.08518, -9.336, -0.3075), (-0.2211, -9.546, -0.4001), (-0.2205, -9.544, -0.3727), (-0.1429, -0.5935, 0.2741), (-0.09042, -0.6071, 0.2048), (-0.06429, -0.5627, 0.2095), (-0.0726, -0.5509, 0.2694), (0.0726, -0.5509, 0.2694), (0.06429, -0.5627, 0.2095), (0.09042, -0.6071, 0.2048), (0.1429, -0.5935, 0.2741), (0.2205, -9.544, -0.3727), (0.2211, -9.546, -0.4001), (0.08518, -9.336, -0.3075), (0.1346, -9.33, -0.2508), (0.0902, -9.167, -0.1136), (0.05708, -9.169, -0.1829), (0.04952, -8.917, 0.004258), (0.07826, -8.93, 0.07218), (0.08044, -8.652, 0.2037), (0.0509, -8.631, 0.1374), (0.0509, -8.288, 0.2048), (0.08044, -8.288, 0.2741), (0.1044, -3.412, 0.2741), (0.06607, -3.412, 0.2048), (0.09042, -3.023, 0.2048), (0.1429, -3.023, 0.2741), (0.1613, -0.03127, 0.2694), (0.1429, -0.00673, 0.2095), (0.1613, -0.5178, 0.2694), (0.1429, -0.5441, 0.2095), (0.2009, -0.5856, 0.2048), (0.2009, -0.5692, -0.2741), (0.3175, -0.5553, 0.2741), (0.3175, -0.5692, -0.2741), (0.2009, 0.05944, 0.2048), (0.2009, 0.01066, -0.2741), (0.3175, 0.03109, 0.2741), (0.3175, 0.01066, -0.2741), (0.49, -9.539, -0.2877), (0.4914, -9.54, -0.3152), (2.019e-07, -9.336, -0.3075), (2.021e-07, -9.33, -0.2508), (0.1893, -9.336, -0.3075), (0.1521, -9.341, -0.3785), (0.2991, -9.33, -0.2508), (0.2403, -9.341, -0.3785), (0.1611, -9.17, -0.2364), (0.2004, -9.167, -0.1136), (0.1019, -9.17, -0.2364), (0.1268, -9.169, -0.1829), (2.025e-07, -9.167, -0.1136), (2.025e-07, -9.169, -0.1829), (2.025e-07, -8.93, 0.07218), (0.1101, -8.917, 0.004258), (0.08843, -8.895, -0.06861), (0.1739, -8.93, 0.07218), (0.1397, -8.895, -0.06861), (0.1436, -8.6, 0.03809), (0.1788, -8.652, 0.2037), (0.0909, -8.6, 0.03809), (0.1131, -8.631, 0.1374), (2.025e-07, -8.652, 0.2037), (0.1131, -8.288, 0.2048), (0.0909, -8.286, 0.1005), (0.1788, -8.288, 0.2741), (0.1436, -8.286, 0.1005), (0.1864, -3.407, 0.01423), (0.232, -3.412, 0.2741), (0.118, -3.407, 0.01423), (0.1468, -3.412, 0.2048), (0.2009, 0.3275, 0.2048), (0.2009, -3.023, 0.2048), (0.2009, 0.2741, -0.2741), (0.2009, -3.019, -0.2741), (0.3175, 0.2967, 0.2741), (0.3175, -3.023, 0.2741), (0.3175, 0.2741, -0.2741), (0.3175, -3.019, -0.2741), (-1.118, -9.689, -0.3032), (-1.114, -9.685, -0.276), (2.374e-07, -9.713, -0.4131), (-0.5029, -9.706, -0.3865), (2.375e-07, -9.706, -0.3865), (-0.5015, -9.701, -0.3596), (0.5015, -9.701, -0.3596), (1.114, -9.685, -0.276), (0.5029, -9.706, -0.3865), (1.118, -9.689, -0.3032), (-1.114, -12.6, 0.2609), (-1.118, -12.6, 0.2337), (2.39e-07, -12.62, 0.1237), (-0.5029, -12.62, 0.1503), (2.39e-07, -12.62, 0.1504), (-0.5015, -12.61, 0.1772), (0.5015, -12.61, 0.1772), (1.114, -12.6, 0.2609), (0.5029, -12.62, 0.1503), (1.118, -12.6, 0.2337), (-1.118, -9.933, -0.2522), (-1.114, -9.929, -0.225), (2.376e-07, -9.957, -0.3621), (-0.5029, -9.951, -0.3355), (-0.5015, -9.945, -0.3086), (2.376e-07, -9.95, -0.3355), (0.5015, -9.945, -0.3086), (1.114, -9.929, -0.225), (1.118, -9.933, -0.2522), (0.5029, -9.951, -0.3355), (-1.118, -12.2, 0.1438), (-1.114, -12.19, 0.171), (2.387e-07, -12.22, 0.03383), (-0.5029, -12.21, 0.06045), (-0.5015, -12.21, 0.08736), (2.388e-07, -12.21, 0.06052), (0.5015, -12.21, 0.08736), (1.114, -12.19, 0.171), (1.118, -12.2, 0.1438), (0.5029, -12.21, 0.06045), (-1.118, -12.1, 0.126), (-1.114, -12.09, 0.1532), (1.114, -12.09, 0.1532), (1.118, -12.1, 0.126), (-1.118, -10.05, -0.2314), (-1.114, -10.05, -0.2042), (1.114, -10.05, -0.2042), (1.118, -10.05, -0.2314), (-0.4161, -12.11, 0.06497), (-0.5015, -12.19, 0.08427), (-0.5862, -12.1, 0.0811), (-0.5015, -9.98, -0.3026), (-0.4161, -10.06, -0.2924), (-0.5862, -10.06, -0.2763), (0.0854, -12.11, 0.04728), (2.388e-07, -12.2, 0.05744), (2.376e-07, -9.985, -0.3294), (0.0854, -10.07, -0.3101), (-0.0854, -12.11, 0.04728), (-0.0854, -10.07, -0.3101), (0.5862, -12.1, 0.0811), (0.5015, -12.19, 0.08427), (0.5015, -9.98, -0.3026), (0.5862, -10.06, -0.2763), (0.4161, -12.11, 0.06497), (0.4161, -10.06, -0.2924), (-0.5029, -12.2, 0.05736), (-0.4175, -12.11, 0.03811), (-0.5876, -12.11, 0.05412), (-0.4175, -10.07, -0.3192), (-0.5029, -9.985, -0.3295), (-0.5876, -10.07, -0.3032), (2.387e-07, -12.2, 0.03074), (0.0854, -12.12, 0.02053), (0.0854, -10.07, -0.3368), (2.376e-07, -9.992, -0.3561), (-0.0854, -12.12, 0.02053), (-0.0854, -10.07, -0.3368), (0.5029, -12.2, 0.05736), (0.5876, -12.11, 0.05412), (0.5876, -10.07, -0.3032), (0.5029, -9.985, -0.3295), (0.4175, -12.11, 0.03811), (0.4175, -10.07, -0.3192), (-0.1997, -3.0, -0.2724), (-0.1997, 0.2724, -0.2724), (0.1997, 0.2724, -0.2724), (0.1997, -3.0, -0.2724), (-0.1997, -3.005, 0.2035), (0.1997, -3.005, 0.2035), (0.1997, 0.3255, 0.2035), (-0.1997, 0.3255, 0.2035), (-4.392e-08, -3.005, 0.2035), (7.873e-09, 0.3385, 0.2035), (-5.536e-08, -3.391, 0.2035), (0.1459, -3.391, 0.2035), (-0.1459, -3.391, 0.2035), (0.1173, -3.386, 0.01414), (-0.1173, -3.386, 0.01414), (-0.1997, 0.01059, -0.2724), (0.1997, 0.01059, -0.2724), (0.1997, 0.05908, 0.2035), (-0.1997, 0.05908, 0.2035), (3.73e-09, 0.07101, 0.2035), (-0.1997, -0.5657, -0.2724), (0.1997, -0.5657, -0.2724), (0.1997, -0.582, 0.2035), (-0.1997, -0.582, 0.2035), (-8.658e-09, -0.6209, 0.2035), (-3.223e-09, -0.5744, 0.2082), (-0.142, -0.5407, 0.2082), (0.142, -0.5407, 0.2082), (3.072e-09, 0.02449, 0.2082), (-0.142, -0.006689, 0.2082), (0.142, -0.006689, 0.2082), (7.451e-09, 0.01059, -0.2724), (7.451e-09, 0.2724, -0.2724), (-7.451e-09, -0.5657, -0.2724), (-4.47e-08, -3.0, -0.2724), (-5.588e-08, -3.386, 0.01414), (-7.451e-09, -0.5636, -0.2724), (2.948e-09, 0.008513, -0.2724), (0.1394, -0.5636, -0.2724), (-0.1394, -0.5636, -0.2724), (0.1394, 0.008513, -0.2724), (-0.1394, 0.008513, -0.2724)], [], [(1, 3, 7, 5), (11, 7, 3, 9), (4, 6, 14, 15), (0, 4, 15, 17), (2, 0, 17, 16), (16, 17, 18, 19), (17, 15, 20, 18), (15, 14, 21, 20), (20, 21, 25, 26), (18, 20, 26, 28), (19, 18, 28, 27), (27, 28, 29, 30), (28, 26, 31, 29), (26, 25, 32, 31), (31, 32, 34, 35), (29, 31, 35, 37), (30, 29, 37, 36), (36, 37, 38, 39), (37, 35, 40, 38), (35, 34, 41, 40), (40, 41, 44), (38, 40, 44, 45), (39, 38, 45), (47, 3, 1, 46), (46, 1, 5, 48), (48, 5, 7, 49), (3, 47, 50, 9), (11, 51, 49, 7), (52, 0, 2, 53), (53, 47, 46, 52), (0, 52, 54, 4), (52, 46, 48, 54), (4, 54, 55, 6), (54, 48, 49, 55), (55, 49, 64, 60), (47, 53, 61, 65), (49, 51, 62, 64), (50, 47, 65, 63), (65, 64, 62, 63), (61, 60, 64, 65), (6, 67, 68, 14), (67, 10, 12, 68), (8, 66, 69, 13), (66, 2, 16, 69), (13, 69, 70, 22), (69, 16, 19, 70), (14, 68, 71, 21), (68, 12, 23, 71), (21, 71, 72, 25), (71, 23, 24, 72), (22, 70, 73, 141), (70, 19, 27, 73), (141, 73, 74, 132), (73, 27, 30, 74), (25, 72, 75, 32), (72, 24, 33, 75), (32, 75, 76, 34), (75, 33, 131, 76), (132, 74, 77, 130), (74, 30, 36, 77), (130, 77, 78, 121), (77, 36, 39, 78), (34, 76, 79, 41), (76, 131, 120, 79), (41, 79, 80, 44), (79, 120, 42, 80), (121, 78, 81, 43), (78, 39, 45, 81), (2, 66, 82, 53), (66, 8, 56, 82), (10, 67, 83, 57), (67, 6, 55, 83), (57, 83, 84, 58), (83, 55, 60, 84), (53, 82, 85, 61), (82, 56, 59, 85), (61, 85, 84, 60), (85, 59, 58, 84), (86, 87, 58, 59), (108, 109, 87, 86), (89, 86, 59, 56), (112, 108, 86, 89), (88, 87, 109, 110), (57, 58, 87, 88), (104, 88, 110, 151), (10, 57, 88, 104), (105, 89, 56, 8), (155, 112, 89, 105), (93, 90, 118, 124), (121, 43, 90, 93), (92, 91, 42, 120), (122, 119, 91, 92), (95, 92, 120, 131), (129, 122, 92, 95), (94, 93, 124, 127), (130, 121, 93, 94), (97, 94, 127, 135), (132, 130, 94, 97), (96, 95, 131, 33), (133, 129, 95, 96), (99, 96, 33, 24), (140, 133, 96, 99), (98, 97, 135, 138), (141, 132, 97, 98), (101, 98, 138, 144), (22, 141, 98, 101), (100, 99, 24, 23), (142, 140, 99, 100), (103, 100, 23, 12), (149, 142, 100, 103), (102, 101, 144, 147), (13, 22, 101, 102), (105, 102, 147, 155), (8, 13, 102, 105), (104, 103, 12, 10), (151, 149, 103, 104), (108, 106, 107, 109), (106, 63, 62, 107), (50, 63, 106, 116), (114, 107, 62, 51), (116, 106, 108, 112), (110, 109, 107, 114), (111, 110, 114, 115), (153, 151, 110, 111), (113, 111, 115, 117), (157, 153, 111, 113), (112, 113, 117, 116), (155, 157, 113, 112), (11, 150, 114, 51), (154, 9, 50, 116), (115, 114, 150, 152), (117, 115, 152, 156), (116, 117, 156, 154), (124, 118, 125), (125, 118, 119, 123), (123, 119, 122), (128, 123, 122, 129), (126, 125, 123, 128), (127, 124, 125, 126), (135, 127, 126, 136), (136, 126, 128, 134), (134, 128, 129, 133), (139, 134, 133, 140), (137, 136, 134, 139), (138, 135, 136, 137), (144, 138, 137, 145), (145, 137, 139, 143), (143, 139, 140, 142), (148, 143, 142, 149), (146, 145, 143, 148), (147, 144, 145, 146), (155, 147, 146, 157), (157, 146, 148, 153), (153, 148, 149, 151), (11, 9, 154, 150), (156, 152, 150, 154), (45, 44, 158, 159), (80, 42, 160, 161), (44, 80, 161, 158), (43, 81, 163, 162), (81, 45, 159, 163), (118, 90, 164, 165), (91, 119, 167, 166), (119, 118, 165, 167), (42, 91, 166, 160), (90, 43, 162, 164), (174, 176, 177, 175), (170, 176, 174, 172), (170, 172, 173, 171), (168, 169, 171, 173), (158, 178, 179, 159), (160, 180, 181, 161), (161, 181, 178, 158), (163, 182, 183, 162), (159, 179, 182, 163), (164, 184, 185, 165), (167, 186, 187, 166), (165, 185, 186, 167), (166, 187, 180, 160), (162, 183, 184, 164), (188, 169, 168, 189), (190, 170, 171, 191), (191, 171, 169, 188), (192, 173, 172, 193), (189, 168, 173, 192), (194, 174, 175, 195), (196, 177, 176, 197), (195, 175, 177, 196), (197, 176, 170, 190), (193, 172, 174, 194), (198, 188, 189, 199), (200, 195, 196, 201), (178, 202, 203, 179), (202, 198, 199, 203), (185, 204, 205, 186), (204, 200, 201, 205), (192, 207, 208, 199), (192, 199, 189), (203, 211, 209, 182), (203, 182, 179), (203, 199, 208, 211), (192, 216, 206), (192, 206, 207), (193, 213, 216, 192), (210, 217, 182), (210, 182, 209), (182, 217, 214, 183), (210, 206, 216, 217), (200, 218, 219, 194), (200, 194, 195), (184, 220, 221, 204), (184, 204, 185), (221, 218, 200, 204), (193, 222, 212), (193, 212, 213), (194, 219, 222, 193), (215, 223, 183), (215, 183, 214), (183, 223, 220, 184), (215, 212, 222, 223), (198, 226, 224, 191), (198, 191, 188), (181, 228, 229, 202), (181, 202, 178), (229, 226, 198, 202), (225, 234, 191), (225, 191, 224), (191, 234, 230, 190), (181, 235, 227), (181, 227, 228), (180, 233, 235, 181), (235, 234, 225, 227), (197, 236, 237, 201), (197, 201, 196), (205, 238, 239, 187), (205, 187, 186), (205, 201, 237, 238), (231, 240, 190), (231, 190, 230), (190, 240, 236, 197), (180, 241, 232), (180, 232, 233), (187, 239, 241, 180), (241, 240, 231, 232), (207, 224, 226, 208), (206, 225, 224, 207), (209, 211, 229, 228), (209, 228, 227, 210), (206, 210, 227, 225), (208, 226, 229, 211), (214, 217, 235, 233), (214, 233, 232, 215), (213, 230, 234, 216), (212, 231, 230, 213), (212, 215, 232, 231), (216, 234, 235, 217), (220, 223, 241, 239), (220, 239, 238, 221), (222, 240, 241, 223), (219, 236, 240, 222), (218, 237, 236, 219), (218, 221, 238, 237), (250, 247, 253, 252), (246, 250, 252, 254), (247, 245, 255, 253), (242, 246, 254, 256), (244, 258, 259, 248), (257, 243, 249, 260), (251, 261, 260, 249), (248, 259, 261, 251), (258, 263, 264, 259), (263, 245, 247, 264), (242, 262, 265, 246), (262, 257, 260, 265), (266, 250, 246, 265), (264, 247, 250, 266), (264, 266, 267, 269), (266, 265, 268, 267), (265, 260, 271, 268), (259, 264, 269, 272), (261, 259, 272, 270), (260, 261, 270, 271), (257, 273, 274, 243), (273, 258, 244, 274), (242, 276, 275, 262), (276, 245, 263, 275), (276, 242, 256, 277), (277, 255, 245, 276), (244, 248, 251, 274), (243, 274, 251, 249), (252, 277, 256, 254), (252, 253, 255, 277), (275, 263, 280, 278), (262, 275, 278, 281), (258, 273, 279, 282), (273, 257, 283, 279), (263, 258, 282, 280), (257, 262, 281, 283), (270, 272, 282, 279), (270, 279, 283, 271), (268, 271, 283, 281), (267, 268, 281, 278), (267, 278, 280, 269), (269, 280, 282, 272)])
me_cube_008.polygons.foreach_set('use_smooth', [1, 1, 1, 1, 1, 1, 1, 1, 1, 1, 1, 1, 1, 1, 1, 1, 1, 1, 1, 1, 1, 1, 1, 1, 1, 1, 1, 1, 1, 1, 1, 1, 1, 1, 1, 1, 1, 1, 1, 1, 1, 1, 1, 1, 1, 1, 1, 1, 1, 1, 1, 1, 1, 1, 1, 1, 1, 1, 1, 1, 1, 1, 1, 1, 1, 1, 1, 1, 1, 1, 1, 1, 1, 1, 1, 1, 1, 1, 1, 1, 1, 1, 1, 1, 1, 1, 1, 1, 1, 1, 1, 1, 1, 1, 1, 1, 1, 1, 1, 1, 1, 1, 1, 1, 1, 1, 1, 1, 1, 1, 1, 1, 1, 1, 1, 1, 1, 1, 1, 1, 1, 1, 1, 1, 1, 1, 1, 1, 1, 1, 1, 1, 1, 1, 1, 1, 1, 1, 1, 1, 1, 1, 1, 1, 1, 1, 1, 1, 1, 1, 1, 1, 1, 1, 1, 1, 1, 1, 1, 1, 1, 1, 1, 1, 1, 1, 1, 1, 1, 1, 1, 1, 1, 1, 1, 1, 1, 1, 1, 1, 1, 1, 1, 1, 1, 1, 1, 1, 1, 1, 1, 1, 1, 1, 1, 1, 0, 0, 0, 0, 0, 0, 0, 0, 0, 0, 0, 0, 0, 0, 0, 0, 0, 0, 0, 0, 0, 0, 0, 0, 0, 0, 0, 0, 0, 0, 0, 0, 0, 0, 0, 0, 0, 0, 0, 0, 0, 0, 0, 0, 0, 0, 0, 0, 0, 0, 0, 0, 0, 0, 0, 0, 0, 0, 0, 0, 0, 0, 0, 0, 0, 0, 1, 1, 1, 1, 1, 1, 1, 1, 1, 1, 1, 1, 1, 1, 1, 1, 1, 1, 1, 1, 1, 1, 1, 1, 1, 1, 1, 1, 1, 1, 1, 1, 1, 1, 1, 1, 1, 1, 1, 1, 1, 1])
me_cube_008.polygons.foreach_set('material_index', [1, 1, 1, 1, 1, 1, 1, 1, 1, 1, 1, 1, 1, 1, 1, 1, 1, 1, 1, 1, 1, 1, 1, 1, 1, 1, 1, 1, 1, 1, 1, 1, 1, 1, 1, 1, 1, 1, 1, 1, 1, 1, 1, 1, 1, 1, 1, 1, 1, 1, 1, 1, 1, 1, 1, 1, 1, 1, 1, 1, 1, 1, 1, 1, 1, 1, 1, 1, 1, 1, 1, 1, 1, 1, 1, 1, 1, 1, 1, 1, 1, 1, 1, 1, 1, 1, 1, 1, 1, 1, 1, 1, 1, 1, 1, 1, 1, 1, 1, 1, 1, 1, 1, 1, 1, 1, 1, 1, 1, 1, 1, 1, 1, 1, 1, 1, 1, 1, 1, 1, 1, 1, 1, 1, 1, 1, 1, 1, 1, 1, 1, 1, 1, 1, 1, 1, 1, 1, 1, 1, 1, 1, 1, 1, 1, 1, 1, 1, 1, 1, 1, 1, 1, 1, 1, 1, 1, 1, 1, 1, 1, 1, 1, 1, 1, 1, 1, 1, 1, 1, 1, 1, 1, 1, 1, 1, 1, 1, 1, 1, 1, 1, 1, 1, 1, 1, 1, 1, 1, 1, 1, 1, 1, 1, 1, 1, 1, 1, 1, 1, 1, 1, 1, 1, 1, 1, 1, 1, 1, 1, 1, 1, 1, 1, 1, 1, 1, 1, 1, 1, 1, 1, 1, 1, 1, 1, 1, 1, 1, 1, 1, 1, 1, 1, 1, 1, 1, 1, 1, 1, 1, 1, 1, 1, 1, 1, 1, 1, 1, 1, 1, 1, 1, 1, 1, 1, 1, 1, 1, 1, 1, 1, 0, 0, 0, 0, 0, 0, 0, 0, 0, 0, 0, 0, 0, 0, 0, 0, 0, 0, 0, 0, 0, 0, 0, 0, 0, 0, 0, 0, 0, 0, 0, 0, 0, 0, 0, 0, 0, 0, 0, 0, 0, 0])
_k = {(60, 64): 0.43529, (61, 65): 0.43529, (62, 64): 0.43529, (63, 65): 0.43529, (64, 65): 0.43529, (62, 63): 0.43529, (58, 59): 0.43529, (60, 61): 0.43529, (58, 84): 0.43529, (60, 84): 0.43529, (59, 85): 0.43529, (61, 85): 0.43529, (86, 108): 0.43529, (87, 109): 0.43529, (108, 109): 0.43529, (106, 107): 0.43529, (106, 108): 0.43529, (107, 109): 0.43529, (62, 107): 0.43529, (63, 106): 0.43529, (58, 87): 0.43529, (59, 86): 0.43529, (242, 246): 0.6549, (245, 247): 0.6549, (244, 248): 0.6549, (243, 249): 0.6549, (248, 251): 0.47451, (249, 251): 0.47451, (247, 253): 0.6549, (246, 254): 0.6549, (245, 255): 0.6549, (253, 255): 0.6549, (254, 256): 0.6549, (242, 256): 0.6549, (243, 257): 0.6549, (244, 258): 0.6549, (248, 259): 0.6549, (249, 260): 0.6549, (258, 259): 0.6549, (257, 260): 0.6549, (257, 262): 0.6549, (242, 262): 0.6549, (258, 263): 0.6549, (245, 263): 0.6549, (259, 264): 0.6549, (247, 264): 0.6549, (260, 265): 0.6549, (246, 265): 0.6549, (263, 264): 0.6549, (262, 265): 0.6549, (267, 269): 0.43529, (267, 268): 0.43529, (268, 271): 0.43529, (269, 272): 0.43529, (270, 272): 0.43529, (270, 271): 0.43529}
me_cube_008.attributes.new('crease_edge', 'FLOAT', 'EDGE').data.foreach_set('value', [_k.get((min(e.vertices), max(e.vertices)), 0.0) for e in me_cube_008.edges])
me_cube_008.materials.append(mat_black_plastic)
me_cube_008.materials.append(mat_cr_nk)
me_cube_008.use_remesh_preserve_volume = False
me_cube_008.use_remesh_preserve_attributes = False
me_cube_008.use_mirror_vertex_groups = False
me_cube_008.update()
me_cube_006 = bpy.data.meshes.new('Cube.006')
me_cube_006.from_pydata([(-0.3175, -3.019, -0.2741), (-0.3175, 0.2741, -0.2741), (-0.3175, -3.023, 0.2741), (-0.3175, 0.2967, 0.2741), (-0.2009, -3.019, -0.2741), (-0.2009, 0.2741, -0.2741), (-0.2009, -3.023, 0.2048), (-0.2009, 0.3275, 0.2048), (-7.395e-07, -3.023, 0.2741), (-4.512e-07, 0.3406, 0.2741), (-7.395e-07, -3.023, 0.2048), (-4.512e-07, 0.3406, 0.2048), (-7.728e-07, -3.412, 0.2048), (-7.728e-07, -3.412, 0.2741), (-0.1468, -3.412, 0.2048), (-0.118, -3.407, 0.01423), (-0.232, -3.412, 0.2741), (-0.1864, -3.407, 0.01423), (-0.1436, -8.286, 0.1005), (-0.1788, -8.288, 0.2741), (-0.0909, -8.286, 0.1005), (-0.1131, -8.288, 0.2048), (-1.191e-06, -8.288, 0.2741), (-1.191e-06, -8.288, 0.2048), (-1.22e-06, -8.631, 0.1374), (-0.1131, -8.631, 0.1374), (-0.0909, -8.6, 0.03809), (-0.1788, -8.652, 0.2037), (-0.1436, -8.6, 0.03809), (-0.1397, -8.895, -0.06861), (-0.1739, -8.93, 0.07218), (-0.08843, -8.895, -0.06861), (-0.1101, -8.917, 0.004258), (-1.244e-06, -8.917, 0.004258), (-0.1268, -9.169, -0.1829), (-0.1019, -9.17, -0.2364), (-0.2004, -9.167, -0.1136), (-0.1611, -9.17, -0.2364), (-0.2403, -9.326, -0.2927), (-0.2991, -9.323, -0.1646), (-0.1521, -9.326, -0.2927), (-0.1893, -9.325, -0.2215), (-1.299e-06, -9.549, -0.3507), (-1.299e-06, -9.547, -0.3232), (-0.521, -9.546, -0.2383), (-0.5195, -9.547, -0.2107), (-1.331, -11.64, -0.2107), (-1.335, -11.64, -0.2383), (-1.485e-06, -11.64, -1.068), (-1.485e-06, -11.64, -1.096), (-1.52e-06, -12.09, -0.2326), (-1.52e-06, -12.09, -0.205), (-0.4118, -12.05, -0.2383), (-0.411, -12.05, -0.2107), (-1.437, -10.17, -0.2383), (-1.433, -10.17, -0.2107), (-1.356e-06, -10.17, -1.065), (-1.356e-06, -10.18, -1.093), (-0.3175, 0.01066, -0.2741), (-0.3175, 0.03109, 0.2741), (-0.2009, 0.01066, -0.2741), (-0.2009, 0.05944, 0.2048), (-4.743e-07, 0.07145, 0.2741), (-4.743e-07, 0.07145, 0.2048), (-0.3175, -0.5692, -0.2741), (-0.3175, -0.5553, 0.2741), (-0.2009, -0.5692, -0.2741), (-0.2009, -0.5856, 0.2048), (-5.339e-07, -0.6247, 0.2741), (-5.339e-07, -0.6247, 0.2048), (-5.299e-07, -0.5779, 0.2095), (-5.299e-07, -0.5779, 0.2694), (-0.1429, -0.5441, 0.2095), (-0.1613, -0.5178, 0.2694), (-4.783e-07, 0.02464, 0.2095), (-4.783e-07, 0.02464, 0.2694), (-0.1429, -0.00673, 0.2095), (-0.1613, -0.03127, 0.2694), (-0.1429, -3.023, 0.2741), (-0.09042, -3.023, 0.2048), (-0.06608, -3.412, 0.2048), (-0.1044, -3.412, 0.2741), (-0.08044, -8.288, 0.2741), (-0.05091, -8.288, 0.2048), (-0.05091, -8.631, 0.1374), (-0.08044, -8.652, 0.2037), (-0.07826, -8.93, 0.07218), (-0.04952, -8.917, 0.004258), (-0.05708, -9.169, -0.1829), (-0.0902, -9.167, -0.1136), (-0.1346, -9.323, -0.1646), (-0.08518, -9.325, -0.2215), (-0.2345, -9.548, -0.3234), (-0.2338, -9.547, -0.2959), (-0.8427, -11.64, -0.9609), (-0.8446, -11.64, -0.9884), (-0.04801, -12.09, -0.2351), (-0.04763, -12.09, -0.2076), (-0.8912, -10.17, -0.9595), (-0.8932, -10.18, -0.987), (-0.1429, -0.5935, 0.2741), (-0.09042, -0.6071, 0.2048), (-0.06429, -0.5627, 0.2095), (-0.0726, -0.5509, 0.2694), (0.0726, -0.5509, 0.2694), (0.06429, -0.5627, 0.2095), (0.09042, -0.6071, 0.2048), (0.1429, -0.5935, 0.2741), (0.8932, -10.18, -0.987), (0.8912, -10.17, -0.9595), (0.04763, -12.09, -0.2076), (0.04801, -12.09, -0.2351), (0.8446, -11.64, -0.9884), (0.8427, -11.64, -0.9609), (0.2338, -9.547, -0.2959), (0.2345, -9.548, -0.3234), (0.08518, -9.325, -0.2215), (0.1346, -9.323, -0.1646), (0.0902, -9.167, -0.1136), (0.05708, -9.169, -0.1829), (0.04952, -8.917, 0.004258), (0.07826, -8.93, 0.07218), (0.08044, -8.652, 0.2037), (0.0509, -8.631, 0.1374), (0.0509, -8.288, 0.2048), (0.08044, -8.288, 0.2741), (0.1044, -3.412, 0.2741), (0.06607, -3.412, 0.2048), (0.09042, -3.023, 0.2048), (0.1429, -3.023, 0.2741), (0.1613, -0.03127, 0.2694), (0.1429, -0.00673, 0.2095), (0.1613, -0.5178, 0.2694), (0.1429, -0.5441, 0.2095), (0.2009, -0.5856, 0.2048), (0.2009, -0.5692, -0.2741), (0.3175, -0.5553, 0.2741), (0.3175, -0.5692, -0.2741), (0.2009, 0.05944, 0.2048), (0.2009, 0.01066, -0.2741), (0.3175, 0.03109, 0.2741), (0.3175, 0.01066, -0.2741), (1.433, -10.17, -0.2107), (1.437, -10.17, -0.2383), (0.411, -12.05, -0.2107), (0.4118, -12.05, -0.2383), (1.335, -11.64, -0.2383), (1.331, -11.64, -0.2107), (0.5195, -9.547, -0.2107), (0.521, -9.546, -0.2383), (-1.279e-06, -9.325, -0.2215), (-1.279e-06, -9.323, -0.1646), (0.1893, -9.325, -0.2215), (0.1521, -9.326, -0.2927), (0.2991, -9.323, -0.1646), (0.2403, -9.326, -0.2927), (0.1611, -9.17, -0.2364), (0.2004, -9.167, -0.1136), (0.1019, -9.17, -0.2364), (0.1268, -9.169, -0.1829), (-1.266e-06, -9.167, -0.1136), (-1.266e-06, -9.169, -0.1829), (-1.246e-06, -8.93, 0.07218), (0.1101, -8.917, 0.004258), (0.08843, -8.895, -0.06861), (0.1739, -8.93, 0.07218), (0.1397, -8.895, -0.06861), (0.1436, -8.6, 0.03809), (0.1788, -8.652, 0.2037), (0.0909, -8.6, 0.03809), (0.1131, -8.631, 0.1374), (-1.222e-06, -8.652, 0.2037), (0.1131, -8.288, 0.2048), (0.0909, -8.286, 0.1005), (0.1788, -8.288, 0.2741), (0.1436, -8.286, 0.1005), (0.1864, -3.407, 0.01423), (0.232, -3.412, 0.2741), (0.118, -3.407, 0.01423), (0.1468, -3.412, 0.2048), (0.2009, 0.3275, 0.2048), (0.2009, -3.023, 0.2048), (0.2009, 0.2741, -0.2741), (0.2009, -3.019, -0.2741), (0.3175, 0.2967, 0.2741), (0.3175, -3.023, 0.2741), (0.3175, 0.2741, -0.2741), (0.3175, -3.019, -0.2741), (-0.1997, -3.0, -0.2724), (-0.1997, 0.2724, -0.2724), (0.1997, 0.2724, -0.2724), (0.1997, -3.0, -0.2724), (-0.1997, -3.005, 0.2035), (0.1997, -3.005, 0.2035), (0.1997, 0.3255, 0.2035), (-0.1997, 0.3255, 0.2035), (-4.392e-08, -3.005, 0.2035), (7.873e-09, 0.3385, 0.2035), (-5.536e-08, -3.391, 0.2035), (0.1459, -3.391, 0.2035), (-0.1459, -3.391, 0.2035), (0.1173, -3.386, 0.01414), (-0.1173, -3.386, 0.01414), (-0.1997, 0.01059, -0.2724), (0.1997, 0.01059, -0.2724), (0.1997, 0.05908, 0.2035), (-0.1997, 0.05908, 0.2035), (3.73e-09, 0.07101, 0.2035), (-0.1997, -0.5657, -0.2724), (0.1997, -0.5657, -0.2724), (0.1997, -0.582, 0.2035), (-0.1997, -0.582, 0.2035), (-8.658e-09, -0.6209, 0.2035), (-3.223e-09, -0.5744, 0.2082), (-0.142, -0.5407, 0.2082), (0.142, -0.5407, 0.2082), (3.072e-09, 0.02449, 0.2082), (-0.142, -0.006689, 0.2082), (0.142, -0.006689, 0.2082), (7.451e-09, 0.01059, -0.2724), (7.451e-09, 0.2724, -0.2724), (-7.451e-09, -0.5657, -0.2724), (-4.47e-08, -3.0, -0.2724), (-5.588e-08, -3.386, 0.01414), (-7.451e-09, -0.5636, -0.2724), (2.948e-09, 0.008513, -0.2724), (0.1394, -0.5636, -0.2724), (-0.1394, -0.5636, -0.2724), (0.1394, 0.008513, -0.2724), (-0.1394, 0.008513, -0.2724)], [], [(1, 3, 7, 5), (11, 7, 3, 9), (4, 6, 14, 15), (0, 4, 15, 17), (2, 0, 17, 16), (16, 17, 18, 19), (17, 15, 20, 18), (15, 14, 21, 20), (20, 21, 25, 26), (18, 20, 26, 28), (19, 18, 28, 27), (27, 28, 29, 30), (28, 26, 31, 29), (26, 25, 32, 31), (31, 32, 34, 35), (29, 31, 35, 37), (30, 29, 37, 36), (36, 37, 38, 39), (37, 35, 40, 38), (35, 34, 41, 40), (40, 41, 44), (38, 40, 44, 45), (39, 38, 45), (46, 47, 52, 53), (44, 54, 55, 45), (54, 47, 46, 55), (59, 3, 1, 58), (58, 1, 5, 60), (60, 5, 7, 61), (3, 59, 62, 9), (11, 63, 61, 7), (64, 0, 2, 65), (65, 59, 58, 64), (0, 64, 66, 4), (64, 58, 60, 66), (4, 66, 67, 6), (66, 60, 61, 67), (67, 61, 76, 72), (59, 65, 73, 77), (61, 63, 74, 76), (62, 59, 77, 75), (77, 76, 74, 75), (73, 72, 76, 77), (6, 79, 80, 14), (79, 10, 12, 80), (8, 78, 81, 13), (78, 2, 16, 81), (13, 81, 82, 22), (81, 16, 19, 82), (14, 80, 83, 21), (80, 12, 23, 83), (21, 83, 84, 25), (83, 23, 24, 84), (22, 82, 85, 171), (82, 19, 27, 85), (171, 85, 86, 162), (85, 27, 30, 86), (25, 84, 87, 32), (84, 24, 33, 87), (32, 87, 88, 34), (87, 33, 161, 88), (162, 86, 89, 160), (86, 30, 36, 89), (160, 89, 90, 151), (89, 36, 39, 90), (34, 88, 91, 41), (88, 161, 150, 91), (41, 91, 92, 44), (91, 150, 42, 92), (151, 90, 93, 43), (90, 39, 45, 93), (47, 95, 96, 52), (95, 49, 50, 96), (48, 94, 97, 51), (94, 46, 53, 97), (51, 97, 96, 50), (97, 53, 52, 96), (55, 98, 93, 45), (98, 56, 43, 93), (46, 94, 98, 55), (94, 48, 56, 98), (57, 99, 92, 42), (99, 54, 44, 92), (49, 95, 99, 57), (95, 47, 54, 99), (2, 78, 100, 65), (78, 8, 68, 100), (10, 79, 101, 69), (79, 6, 67, 101), (69, 101, 102, 70), (101, 67, 72, 102), (65, 100, 103, 73), (100, 68, 71, 103), (73, 103, 102, 72), (103, 71, 70, 102), (104, 105, 70, 71), (132, 133, 105, 104), (107, 104, 71, 68), (136, 132, 104, 107), (106, 105, 133, 134), (69, 70, 105, 106), (128, 106, 134, 181), (10, 69, 106, 128), (129, 107, 68, 8), (185, 136, 107, 129), (112, 108, 143, 146), (49, 57, 108, 112), (108, 115, 149, 143), (57, 42, 115, 108), (113, 109, 56, 48), (147, 142, 109, 113), (109, 114, 43, 56), (142, 148, 114, 109), (110, 111, 145, 144), (51, 50, 111, 110), (113, 110, 144, 147), (48, 51, 110, 113), (112, 111, 50, 49), (146, 145, 111, 112), (117, 114, 148, 154), (151, 43, 114, 117), (116, 115, 42, 150), (152, 149, 115, 116), (119, 116, 150, 161), (159, 152, 116, 119), (118, 117, 154, 157), (160, 151, 117, 118), (121, 118, 157, 165), (162, 160, 118, 121), (120, 119, 161, 33), (163, 159, 119, 120), (123, 120, 33, 24), (170, 163, 120, 123), (122, 121, 165, 168), (171, 162, 121, 122), (125, 122, 168, 174), (22, 171, 122, 125), (124, 123, 24, 23), (172, 170, 123, 124), (127, 124, 23, 12), (179, 172, 124, 127), (126, 125, 174, 177), (13, 22, 125, 126), (129, 126, 177, 185), (8, 13, 126, 129), (128, 127, 12, 10), (181, 179, 127, 128), (132, 130, 131, 133), (130, 75, 74, 131), (62, 75, 130, 140), (138, 131, 74, 63), (140, 130, 132, 136), (134, 133, 131, 138), (135, 134, 138, 139), (183, 181, 134, 135), (137, 135, 139, 141), (187, 183, 135, 137), (136, 137, 141, 140), (185, 187, 137, 136), (11, 180, 138, 63), (184, 9, 62, 140), (139, 138, 180, 182), (141, 139, 182, 186), (140, 141, 186, 184), (143, 142, 147, 146), (149, 148, 142, 143), (147, 144, 145, 146), (154, 148, 155), (155, 148, 149, 153), (153, 149, 152), (158, 153, 152, 159), (156, 155, 153, 158), (157, 154, 155, 156), (165, 157, 156, 166), (166, 156, 158, 164), (164, 158, 159, 163), (169, 164, 163, 170), (167, 166, 164, 169), (168, 165, 166, 167), (174, 168, 167, 175), (175, 167, 169, 173), (173, 169, 170, 172), (178, 173, 172, 179), (176, 175, 173, 178), (177, 174, 175, 176), (185, 177, 176, 187), (187, 176, 178, 183), (183, 178, 179, 181), (11, 9, 184, 180), (186, 182, 180, 184), (196, 193, 199, 198), (192, 196, 198, 200), (193, 191, 201, 199), (188, 192, 200, 202), (190, 204, 205, 194), (203, 189, 195, 206), (197, 207, 206, 195), (194, 205, 207, 197), (204, 209, 210, 205), (209, 191, 193, 210), (188, 208, 211, 192), (208, 203, 206, 211), (212, 196, 192, 211), (210, 193, 196, 212), (210, 212, 213, 215), (212, 211, 214, 213), (211, 206, 217, 214), (205, 210, 215, 218), (207, 205, 218, 216), (206, 207, 216, 217), (203, 219, 220, 189), (219, 204, 190, 220), (188, 222, 221, 208), (222, 191, 209, 221), (222, 188, 202, 223), (223, 201, 191, 222), (190, 194, 197, 220), (189, 220, 197, 195), (198, 223, 202, 200), (198, 199, 201, 223), (221, 209, 226, 224), (208, 221, 224, 227), (204, 219, 225, 228), (219, 203, 229, 225), (209, 204, 228, 226), (203, 208, 227, 229), (216, 218, 228, 225), (216, 225, 229, 217), (214, 217, 229, 227), (213, 214, 227, 224), (213, 224, 226, 215), (215, 226, 228, 218)])
me_cube_006.polygons.foreach_set('use_smooth', [True] * 232)
me_cube_006.polygons.foreach_set('material_index', [1, 1, 1, 1, 1, 1, 1, 1, 1, 1, 1, 1, 1, 1, 1, 1, 1, 1, 1, 1, 1, 1, 1, 1, 1, 1, 1, 1, 1, 1, 1, 1, 1, 1, 1, 1, 1, 1, 1, 1, 1, 1, 1, 1, 1, 1, 1, 1, 1, 1, 1, 1, 1, 1, 1, 1, 1, 1, 1, 1, 1, 1, 1, 1, 1, 1, 1, 1, 1, 1, 1, 1, 1, 1, 1, 1, 1, 1, 1, 1, 1, 1, 1, 1, 1, 1, 1, 1, 1, 1, 1, 1, 1, 1, 1, 1, 1, 1, 1, 1, 1, 1, 1, 1, 1, 1, 1, 1, 1, 1, 1, 1, 1, 1, 1, 1, 1, 1, 1, 1, 1, 1, 1, 1, 1, 1, 1, 1, 1, 1, 1, 1, 1, 1, 1, 1, 1, 1, 1, 1, 1, 1, 1, 1, 1, 1, 1, 1, 1, 1, 1, 1, 1, 1, 1, 1, 1, 1, 1, 1, 1, 1, 1, 1, 1, 1, 1, 1, 1, 1, 1, 1, 1, 1, 1, 1, 1, 1, 1, 1, 1, 1, 1, 1, 1, 1, 1, 1, 1, 1, 0, 0, 0, 0, 0, 0, 0, 0, 0, 0, 0, 0, 0, 0, 0, 0, 0, 0, 0, 0, 0, 0, 0, 0, 0, 0, 0, 0, 0, 0, 0, 0, 0, 0, 0, 0, 0, 0, 0, 0, 0, 0])
_k = {(72, 76): 0.43529, (73, 77): 0.43529, (74, 76): 0.43529, (75, 77): 0.43529, (76, 77): 0.43529, (74, 75): 0.43529, (70, 71): 0.43529, (72, 73): 0.43529, (70, 102): 0.43529, (72, 102): 0.43529, (71, 103): 0.43529, (73, 103): 0.43529, (104, 132): 0.43529, (105, 133): 0.43529, (132, 133): 0.43529, (130, 131): 0.43529, (130, 132): 0.43529, (131, 133): 0.43529, (74, 131): 0.43529, (75, 130): 0.43529, (70, 105): 0.43529, (71, 104): 0.43529, (188, 192): 0.6549, (191, 193): 0.6549, (190, 194): 0.6549, (189, 195): 0.6549, (194, 197): 0.47451, (195, 197): 0.47451, (193, 199): 0.6549, (192, 200): 0.6549, (191, 201): 0.6549, (199, 201): 0.6549, (200, 202): 0.6549, (188, 202): 0.6549, (189, 203): 0.6549, (190, 204): 0.6549, (194, 205): 0.6549, (195, 206): 0.6549, (204, 205): 0.6549, (203, 206): 0.6549, (203, 208): 0.6549, (188, 208): 0.6549, (204, 209): 0.6549, (191, 209): 0.6549, (205, 210): 0.6549, (193, 210): 0.6549, (206, 211): 0.6549, (192, 211): 0.6549, (209, 210): 0.6549, (208, 211): 0.6549, (213, 215): 0.43529, (213, 214): 0.43529, (214, 217): 0.43529, (215, 218): 0.43529, (216, 218): 0.43529, (216, 217): 0.43529}
me_cube_006.attributes.new('crease_edge', 'FLOAT', 'EDGE').data.foreach_set('value', [_k.get((min(e.vertices), max(e.vertices)), 0.0) for e in me_cube_006.edges])
me_cube_006.materials.append(mat_black_plastic)
me_cube_006.materials.append(mat_cr_nk)
me_cube_006.use_remesh_preserve_volume = False
me_cube_006.use_remesh_preserve_attributes = False
me_cube_006.use_mirror_vertex_groups = False
me_cube_006.update()
me_cube_003 = bpy.data.meshes.new('Cube.003')
me_cube_003.from_pydata([(-0.1997, -3.0, -0.2724), (-0.1997, 0.2724, -0.2724), (0.1997, 0.2724, -0.2724), (0.1997, -3.0, -0.2724), (-0.1997, -3.005, 0.2035), (0.1997, -3.005, 0.2035), (0.1997, 0.3255, 0.2035), (-0.1997, 0.3255, 0.2035), (-4.392e-08, -3.005, 0.2035), (7.873e-09, 0.3385, 0.2035), (-5.536e-08, -3.391, 0.2035), (0.1459, -3.391, 0.2035), (-0.1459, -3.391, 0.2035), (0.1173, -3.386, 0.01414), (-0.1173, -3.386, 0.01414), (-0.1997, 0.01059, -0.2724), (0.1997, 0.01059, -0.2724), (0.1997, 0.05908, 0.2035), (-0.1997, 0.05908, 0.2035), (3.73e-09, 0.07101, 0.2035), (-0.1997, -0.5657, -0.2724), (0.1997, -0.5657, -0.2724), (0.1997, -0.582, 0.2035), (-0.1997, -0.582, 0.2035), (-8.658e-09, -0.6209, 0.2035), (-3.223e-09, -0.5744, 0.2082), (-0.142, -0.5407, 0.2082), (0.142, -0.5407, 0.2082), (3.072e-09, 0.02449, 0.2082), (-0.142, -0.006689, 0.2082), (0.142, -0.006689, 0.2082), (7.451e-09, 0.01059, -0.2724), (7.451e-09, 0.2724, -0.2724), (-7.451e-09, -0.5657, -0.2724), (-4.47e-08, -3.0, -0.2724), (-5.588e-08, -3.386, 0.01414), (-7.451e-09, -0.5636, -0.2724), (2.948e-09, 0.008513, -0.2724), (0.1394, -0.5636, -0.2724), (-0.1394, -0.5636, -0.2724), (0.1394, 0.008513, -0.2724), (-0.1394, 0.008513, -0.2724), (-0.3175, -3.019, -0.2741), (-0.3175, 0.2741, -0.2741), (-0.3175, -3.023, 0.2741), (-0.3175, 0.2967, 0.2741), (-0.2009, -3.019, -0.2741), (-0.2009, 0.2741, -0.2741), (-0.2009, -3.023, 0.2048), (-0.2009, 0.3275, 0.2048), (-2.674e-07, -3.023, 0.2741), (-5.556e-07, 0.3406, 0.2741), (-2.674e-07, -3.023, 0.2048), (-5.556e-07, 0.3406, 0.2048), (-2.341e-07, -3.412, 0.2048), (-2.341e-07, -3.412, 0.2741), (-0.1468, -3.412, 0.2048), (-0.118, -3.407, 0.01423), (-0.232, -3.412, 0.2741), (-0.1864, -3.407, 0.01423), (-0.1436, -8.286, 0.1005), (-0.1788, -8.288, 0.2741), (-0.0909, -8.286, 0.1005), (-0.1131, -8.288, 0.2048), (1.837e-07, -8.288, 0.2741), (1.837e-07, -8.288, 0.2048), (2.132e-07, -8.631, 0.1374), (-0.1131, -8.631, 0.1374), (-0.0909, -8.6, 0.03809), (-0.1788, -8.652, 0.2037), (-0.1436, -8.6, 0.03809), (-0.1397, -8.895, -0.06861), (-0.1739, -8.93, 0.07218), (-0.08843, -8.895, -0.06861), (-0.1101, -8.917, 0.004257), (2.376e-07, -8.917, 0.004257), (-0.1268, -9.169, -0.1829), (-0.1019, -9.17, -0.2364), (-0.2004, -9.167, -0.1136), (-0.1611, -9.17, -0.2364), (-0.2403, -9.326, -0.2927), (-0.2991, -9.323, -0.1646), (-0.1521, -9.326, -0.2927), (-0.1893, -9.325, -0.2215), (2.976e-07, -9.617, -0.3507), (2.975e-07, -9.616, -0.3232), (-0.4914, -9.615, -0.2383), (-0.49, -9.616, -0.2107), (-0.9795, -11.82, -0.2107), (-0.9823, -11.82, -0.2383), (4.839e-07, -11.82, -0.6744), (4.839e-07, -11.82, -0.7019), (5.68e-07, -12.81, -0.2326), (5.68e-07, -12.81, -0.205), (-0.2048, -12.73, -0.2383), (-0.2044, -12.73, -0.2107), (-1.062, -10.27, -0.2383), (-1.059, -10.27, -0.2107), (3.532e-07, -10.27, -0.6717), (3.533e-07, -10.27, -0.6992), (-0.3175, 0.01066, -0.2741), (-0.3175, 0.03109, 0.2741), (-0.2009, 0.01066, -0.2741), (-0.2009, 0.05944, 0.2048), (-5.326e-07, 0.07145, 0.2741), (-5.326e-07, 0.07145, 0.2048), (-0.3175, -0.5692, -0.2741), (-0.3175, -0.5553, 0.2741), (-0.2009, -0.5692, -0.2741), (-0.2009, -0.5856, 0.2048), (-4.729e-07, -0.6247, 0.2741), (-4.729e-07, -0.6247, 0.2048), (-4.769e-07, -0.5779, 0.2095), (-4.769e-07, -0.5779, 0.2694), (-0.1429, -0.5441, 0.2095), (-0.1613, -0.5178, 0.2694), (-5.285e-07, 0.02464, 0.2095), (-5.285e-07, 0.02464, 0.2694), (-0.1429, -0.006731, 0.2095), (-0.1613, -0.03127, 0.2694), (-0.1429, -3.023, 0.2741), (-0.09042, -3.023, 0.2048), (-0.06607, -3.412, 0.2048), (-0.1044, -3.412, 0.2741), (-0.08044, -8.288, 0.2741), (-0.0509, -8.288, 0.2048), (-0.0509, -8.631, 0.1374), (-0.08044, -8.652, 0.2037), (-0.07826, -8.93, 0.07218), (-0.04952, -8.917, 0.004257), (-0.05708, -9.169, -0.1829), (-0.0902, -9.167, -0.1136), (-0.1346, -9.323, -0.1646), (-0.08518, -9.325, -0.2215), (-0.2211, -9.616, -0.3234), (-0.2205, -9.616, -0.2959), (-0.5768, -11.82, -0.5672), (-0.578, -11.82, -0.5948), (-0.02388, -12.81, -0.2351), (-0.02369, -12.81, -0.2076), (-0.6127, -10.27, -0.5658), (-0.614, -10.27, -0.5933), (-0.1429, -0.5935, 0.2741), (-0.09042, -0.6071, 0.2048), (-0.06429, -0.5627, 0.2095), (-0.0726, -0.5509, 0.2694), (0.0726, -0.5509, 0.2694), (0.06429, -0.5627, 0.2095), (0.09042, -0.6071, 0.2048), (0.1429, -0.5935, 0.2741), (0.614, -10.27, -0.5933), (0.6127, -10.27, -0.5658), (0.02369, -12.81, -0.2076), (0.02388, -12.81, -0.2351), (0.578, -11.82, -0.5948), (0.5768, -11.82, -0.5672), (0.2205, -9.616, -0.2959), (0.2211, -9.616, -0.3234), (0.08518, -9.325, -0.2215), (0.1346, -9.323, -0.1646), (0.0902, -9.167, -0.1136), (0.05708, -9.169, -0.1829), (0.04952, -8.917, 0.004257), (0.07826, -8.93, 0.07218), (0.08044, -8.652, 0.2037), (0.0509, -8.631, 0.1374), (0.0509, -8.288, 0.2048), (0.08044, -8.288, 0.2741), (0.1044, -3.412, 0.2741), (0.06607, -3.412, 0.2048), (0.09042, -3.023, 0.2048), (0.1429, -3.023, 0.2741), (0.1613, -0.03127, 0.2694), (0.1429, -0.006731, 0.2095), (0.1613, -0.5178, 0.2694), (0.1429, -0.5441, 0.2095), (0.2009, -0.5856, 0.2048), (0.2009, -0.5692, -0.2741), (0.3175, -0.5553, 0.2741), (0.3175, -0.5692, -0.2741), (0.2009, 0.05944, 0.2048), (0.2009, 0.01066, -0.2741), (0.3175, 0.03109, 0.2741), (0.3175, 0.01066, -0.2741), (1.059, -10.27, -0.2107), (1.062, -10.27, -0.2383), (0.2044, -12.73, -0.2107), (0.2048, -12.73, -0.2383), (0.9823, -11.82, -0.2383), (0.9795, -11.82, -0.2107), (0.49, -9.616, -0.2107), (0.4914, -9.615, -0.2383), (2.726e-07, -9.325, -0.2215), (2.724e-07, -9.323, -0.1646), (0.1893, -9.325, -0.2215), (0.1521, -9.326, -0.2927), (0.2991, -9.323, -0.1646), (0.2403, -9.326, -0.2927), (0.1611, -9.17, -0.2364), (0.2004, -9.167, -0.1136), (0.1019, -9.17, -0.2364), (0.1268, -9.169, -0.1829), (2.591e-07, -9.167, -0.1136), (2.592e-07, -9.169, -0.1829), (2.388e-07, -8.93, 0.07218), (0.1101, -8.917, 0.004257), (0.08843, -8.895, -0.06861), (0.1739, -8.93, 0.07218), (0.1397, -8.895, -0.06861), (0.1436, -8.6, 0.03809), (0.1788, -8.652, 0.2037), (0.0909, -8.6, 0.03809), (0.1131, -8.631, 0.1374), (2.149e-07, -8.652, 0.2037), (0.1131, -8.288, 0.2048), (0.0909, -8.286, 0.1005), (0.1788, -8.288, 0.2741), (0.1436, -8.286, 0.1005), (0.1864, -3.407, 0.01423), (0.232, -3.412, 0.2741), (0.118, -3.407, 0.01423), (0.1468, -3.412, 0.2048), (0.2009, 0.3275, 0.2048), (0.2009, -3.023, 0.2048), (0.2009, 0.2741, -0.2741), (0.2009, -3.019, -0.2741), (0.3175, 0.2967, 0.2741), (0.3175, -3.023, 0.2741), (0.3175, 0.2741, -0.2741), (0.3175, -3.019, -0.2741)], [], [(8, 5, 11, 10), (4, 8, 10, 12), (5, 3, 13, 11), (0, 4, 12, 14), (2, 16, 17, 6), (15, 1, 7, 18), (9, 19, 18, 7), (6, 17, 19, 9), (16, 21, 22, 17), (21, 3, 5, 22), (0, 20, 23, 4), (20, 15, 18, 23), (24, 8, 4, 23), (22, 5, 8, 24), (22, 24, 25, 27), (24, 23, 26, 25), (23, 18, 29, 26), (17, 22, 27, 30), (19, 17, 30, 28), (18, 19, 28, 29), (15, 31, 32, 1), (31, 16, 2, 32), (0, 34, 33, 20), (34, 3, 21, 33), (34, 0, 14, 35), (35, 13, 3, 34), (2, 6, 9, 32), (1, 32, 9, 7), (10, 35, 14, 12), (10, 11, 13, 35), (33, 21, 38, 36), (20, 33, 36, 39), (16, 31, 37, 40), (31, 15, 41, 37), (21, 16, 40, 38), (15, 20, 39, 41), (28, 30, 40, 37), (28, 37, 41, 29), (26, 29, 41, 39), (25, 26, 39, 36), (25, 36, 38, 27), (27, 38, 40, 30), (43, 45, 49, 47), (53, 49, 45, 51), (46, 48, 56, 57), (42, 46, 57, 59), (44, 42, 59, 58), (58, 59, 60, 61), (59, 57, 62, 60), (57, 56, 63, 62), (62, 63, 67, 68), (60, 62, 68, 70), (61, 60, 70, 69), (69, 70, 71, 72), (70, 68, 73, 71), (68, 67, 74, 73), (73, 74, 76, 77), (71, 73, 77, 79), (72, 71, 79, 78), (78, 79, 80, 81), (79, 77, 82, 80), (77, 76, 83, 82), (82, 83, 86), (80, 82, 86, 87), (81, 80, 87), (88, 89, 94, 95), (86, 96, 97, 87), (96, 89, 88, 97), (101, 45, 43, 100), (100, 43, 47, 102), (102, 47, 49, 103), (45, 101, 104, 51), (53, 105, 103, 49), (106, 42, 44, 107), (107, 101, 100, 106), (42, 106, 108, 46), (106, 100, 102, 108), (46, 108, 109, 48), (108, 102, 103, 109), (109, 103, 118, 114), (101, 107, 115, 119), (103, 105, 116, 118), (104, 101, 119, 117), (119, 118, 116, 117), (115, 114, 118, 119), (48, 121, 122, 56), (121, 52, 54, 122), (50, 120, 123, 55), (120, 44, 58, 123), (55, 123, 124, 64), (123, 58, 61, 124), (56, 122, 125, 63), (122, 54, 65, 125), (63, 125, 126, 67), (125, 65, 66, 126), (64, 124, 127, 213), (124, 61, 69, 127), (213, 127, 128, 204), (127, 69, 72, 128), (67, 126, 129, 74), (126, 66, 75, 129), (74, 129, 130, 76), (129, 75, 203, 130), (204, 128, 131, 202), (128, 72, 78, 131), (202, 131, 132, 193), (131, 78, 81, 132), (76, 130, 133, 83), (130, 203, 192, 133), (83, 133, 134, 86), (133, 192, 84, 134), (193, 132, 135, 85), (132, 81, 87, 135), (89, 137, 138, 94), (137, 91, 92, 138), (90, 136, 139, 93), (136, 88, 95, 139), (93, 139, 138, 92), (139, 95, 94, 138), (97, 140, 135, 87), (140, 98, 85, 135), (88, 136, 140, 97), (136, 90, 98, 140), (99, 141, 134, 84), (141, 96, 86, 134), (91, 137, 141, 99), (137, 89, 96, 141), (44, 120, 142, 107), (120, 50, 110, 142), (52, 121, 143, 111), (121, 48, 109, 143), (111, 143, 144, 112), (143, 109, 114, 144), (107, 142, 145, 115), (142, 110, 113, 145), (115, 145, 144, 114), (145, 113, 112, 144), (146, 147, 112, 113), (174, 175, 147, 146), (149, 146, 113, 110), (178, 174, 146, 149), (148, 147, 175, 176), (111, 112, 147, 148), (170, 148, 176, 223), (52, 111, 148, 170), (171, 149, 110, 50), (227, 178, 149, 171), (154, 150, 185, 188), (91, 99, 150, 154), (150, 157, 191, 185), (99, 84, 157, 150), (155, 151, 98, 90), (189, 184, 151, 155), (151, 156, 85, 98), (184, 190, 156, 151), (152, 153, 187, 186), (93, 92, 153, 152), (155, 152, 186, 189), (90, 93, 152, 155), (154, 153, 92, 91), (188, 187, 153, 154), (159, 156, 190, 196), (193, 85, 156, 159), (158, 157, 84, 192), (194, 191, 157, 158), (161, 158, 192, 203), (201, 194, 158, 161), (160, 159, 196, 199), (202, 193, 159, 160), (163, 160, 199, 207), (204, 202, 160, 163), (162, 161, 203, 75), (205, 201, 161, 162), (165, 162, 75, 66), (212, 205, 162, 165), (164, 163, 207, 210), (213, 204, 163, 164), (167, 164, 210, 216), (64, 213, 164, 167), (166, 165, 66, 65), (214, 212, 165, 166), (169, 166, 65, 54), (221, 214, 166, 169), (168, 167, 216, 219), (55, 64, 167, 168), (171, 168, 219, 227), (50, 55, 168, 171), (170, 169, 54, 52), (223, 221, 169, 170), (174, 172, 173, 175), (172, 117, 116, 173), (104, 117, 172, 182), (180, 173, 116, 105), (182, 172, 174, 178), (176, 175, 173, 180), (177, 176, 180, 181), (225, 223, 176, 177), (179, 177, 181, 183), (229, 225, 177, 179), (178, 179, 183, 182), (227, 229, 179, 178), (53, 222, 180, 105), (226, 51, 104, 182), (181, 180, 222, 224), (183, 181, 224, 228), (182, 183, 228, 226), (185, 184, 189, 188), (191, 190, 184, 185), (189, 186, 187, 188), (196, 190, 197), (197, 190, 191, 195), (195, 191, 194), (200, 195, 194, 201), (198, 197, 195, 200), (199, 196, 197, 198), (207, 199, 198, 208), (208, 198, 200, 206), (206, 200, 201, 205), (211, 206, 205, 212), (209, 208, 206, 211), (210, 207, 208, 209), (216, 210, 209, 217), (217, 209, 211, 215), (215, 211, 212, 214), (220, 215, 214, 221), (218, 217, 215, 220), (219, 216, 217, 218), (227, 219, 218, 229), (229, 218, 220, 225), (225, 220, 221, 223), (53, 51, 226, 222), (228, 224, 222, 226)])
me_cube_003.polygons.foreach_set('use_smooth', [True] * 232)
me_cube_003.polygons.foreach_set('material_index', [0, 0, 0, 0, 0, 0, 0, 0, 0, 0, 0, 0, 0, 0, 0, 0, 0, 0, 0, 0, 0, 0, 0, 0, 0, 0, 0, 0, 0, 0, 0, 0, 0, 0, 0, 0, 0, 0, 0, 0, 0, 0, 1, 1, 1, 1, 1, 1, 1, 1, 1, 1, 1, 1, 1, 1, 1, 1, 1, 1, 1, 1, 1, 1, 1, 1, 1, 1, 1, 1, 1, 1, 1, 1, 1, 1, 1, 1, 1, 1, 1, 1, 1, 1, 1, 1, 1, 1, 1, 1, 1, 1, 1, 1, 1, 1, 1, 1, 1, 1, 1, 1, 1, 1, 1, 1, 1, 1, 1, 1, 1, 1, 1, 1, 1, 1, 1, 1, 1, 1, 1, 1, 1, 1, 1, 1, 1, 1, 1, 1, 1, 1, 1, 1, 1, 1, 1, 1, 1, 1, 1, 1, 1, 1, 1, 1, 1, 1, 1, 1, 1, 1, 1, 1, 1, 1, 1, 1, 1, 1, 1, 1, 1, 1, 1, 1, 1, 1, 1, 1, 1, 1, 1, 1, 1, 1, 1, 1, 1, 1, 1, 1, 1, 1, 1, 1, 1, 1, 1, 1, 1, 1, 1, 1, 1, 1, 1, 1, 1, 1, 1, 1, 1, 1, 1, 1, 1, 1, 1, 1, 1, 1, 1, 1, 1, 1, 1, 1, 1, 1, 1, 1, 1, 1, 1, 1, 1, 1, 1, 1, 1, 1])
_k = {(0, 4): 0.6549, (3, 5): 0.6549, (2, 6): 0.6549, (1, 7): 0.6549, (6, 9): 0.47451, (7, 9): 0.47451, (5, 11): 0.6549, (4, 12): 0.6549, (3, 13): 0.6549, (11, 13): 0.6549, (12, 14): 0.6549, (0, 14): 0.6549, (1, 15): 0.6549, (2, 16): 0.6549, (6, 17): 0.6549, (7, 18): 0.6549, (16, 17): 0.6549, (15, 18): 0.6549, (15, 20): 0.6549, (0, 20): 0.6549, (16, 21): 0.6549, (3, 21): 0.6549, (17, 22): 0.6549, (5, 22): 0.6549, (18, 23): 0.6549, (4, 23): 0.6549, (21, 22): 0.6549, (20, 23): 0.6549, (25, 27): 0.43529, (25, 26): 0.43529, (26, 29): 0.43529, (27, 30): 0.43529, (28, 30): 0.43529, (28, 29): 0.43529, (114, 118): 0.43529, (115, 119): 0.43529, (116, 118): 0.43529, (117, 119): 0.43529, (118, 119): 0.43529, (116, 117): 0.43529, (112, 113): 0.43529, (114, 115): 0.43529, (112, 144): 0.43529, (114, 144): 0.43529, (113, 145): 0.43529, (115, 145): 0.43529, (146, 174): 0.43529, (147, 175): 0.43529, (174, 175): 0.43529, (172, 173): 0.43529, (172, 174): 0.43529, (173, 175): 0.43529, (116, 173): 0.43529, (117, 172): 0.43529, (112, 147): 0.43529, (113, 146): 0.43529}
me_cube_003.attributes.new('crease_edge', 'FLOAT', 'EDGE').data.foreach_set('value', [_k.get((min(e.vertices), max(e.vertices)), 0.0) for e in me_cube_003.edges])
me_cube_003.materials.append(mat_black_plastic)
me_cube_003.materials.append(mat_cr_nk)
me_cube_003.use_remesh_preserve_volume = False
me_cube_003.use_remesh_preserve_attributes = False
me_cube_003.use_mirror_vertex_groups = False
me_cube_003.update()

# ---- objects
ob_emit_001 = bpy.data.objects.new('emit.001', me_plane_004)
ob_lamp = bpy.data.objects.new('Lamp', light_lamp)
ob_floor = bpy.data.objects.new('floor', me_plane_002)
ob_emit = bpy.data.objects.new('emit', me_plane)
ob_spaguetti = bpy.data.objects.new('spaguetti', me_cube_011)
ob_eggs_tool = bpy.data.objects.new('eggs_tool', me_cube_008)
ob_ladle = bpy.data.objects.new('ladle', me_cube_006)
ob_big_spoon = bpy.data.objects.new('big_spoon', me_cube_003)
ob_camera = bpy.data.objects.new('Camera', cam_camera)

# ---- transforms, parenting, visibility, modifiers, constraints
ob_emit_001.location = (13.24, -2.632, 3.762)
ob_emit_001.rotation_euler = (-1.884e-07, 1.416, -0.128)
ob_emit_001.scale = (0.5314, 0.5314, 0.5314)
ob_emit_001.lock_rotations_4d = False
ob_emit_001.empty_display_type = 'ARROWS'
ob_emit_001.color = (0.0, 0.0, 0.0, 1.0)
ob_emit_001.lineart.crease_threshold = 0.0
ob_lamp.location = (2.161, -8.687, 6.677)
ob_lamp.lock_rotations_4d = False
ob_lamp.empty_display_type = 'ARROWS'
ob_lamp.color = (0.0, 0.0, 0.0, 1.0)
ob_lamp.lineart.crease_threshold = 0.0
ob_floor.location = (6.296, -1.82, -0.4631)
ob_floor.lock_rotations_4d = False
ob_floor.empty_display_type = 'ARROWS'
ob_floor.color = (0.0, 0.0, 0.0, 1.0)
ob_floor.lineart.crease_threshold = 0.0
ob_emit.location = (5.779, -0.86, 8.784)
ob_emit.lock_rotations_4d = False
ob_emit.empty_display_type = 'ARROWS'
ob_emit.color = (0.0, 0.0, 0.0, 1.0)
ob_emit.lineart.crease_threshold = 0.0
ob_spaguetti.location = (8.174, -1.756, 5.576)
ob_spaguetti.rotation_euler = (1.571, -0.0, -0.0)
ob_spaguetti.scale = (0.3594, 0.3594, 0.3594)
ob_spaguetti.lock_rotations_4d = False
ob_spaguetti.empty_display_type = 'ARROWS'
ob_spaguetti.color = (0.0, 0.0, 0.0, 1.0)
ob_spaguetti.lineart.crease_threshold = 0.0
_m = ob_spaguetti.modifiers.new('Subsurf', 'SUBSURF')
_m.uv_smooth = 'PRESERVE_CORNERS'
_m.quality = 2
_m.levels = 2
_m.show_only_control_edges = False
ob_eggs_tool.location = (6.704, -1.756, 5.576)
ob_eggs_tool.rotation_euler = (1.571, -0.0, -0.0)
ob_eggs_tool.scale = (0.3594, 0.3594, 0.3594)
ob_eggs_tool.lock_rotations_4d = False
ob_eggs_tool.empty_display_type = 'ARROWS'
ob_eggs_tool.color = (0.0, 0.0, 0.0, 1.0)
ob_eggs_tool.lineart.crease_threshold = 0.0
_m = ob_eggs_tool.modifiers.new('Subsurf', 'SUBSURF')
_m.uv_smooth = 'PRESERVE_CORNERS'
_m.quality = 2
_m.levels = 2
_m.show_only_control_edges = False
ob_ladle.location = (5.315, -1.756, 5.576)
ob_ladle.rotation_euler = (1.571, -0.0, -0.0)
ob_ladle.scale = (0.3594, 0.3594, 0.3594)
ob_ladle.lock_rotations_4d = False
ob_ladle.empty_display_type = 'ARROWS'
ob_ladle.color = (0.0, 0.0, 0.0, 1.0)
ob_ladle.lineart.crease_threshold = 0.0
_m = ob_ladle.modifiers.new('Subsurf', 'SUBSURF')
_m.uv_smooth = 'PRESERVE_CORNERS'
_m.quality = 2
_m.levels = 2
_m.show_only_control_edges = False
ob_big_spoon.location = (3.832, -1.756, 5.576)
ob_big_spoon.rotation_euler = (1.571, -0.0, -0.0)
ob_big_spoon.scale = (0.3594, 0.3594, 0.3594)
ob_big_spoon.lock_rotations_4d = False
ob_big_spoon.empty_display_type = 'ARROWS'
ob_big_spoon.color = (0.0, 0.0, 0.0, 1.0)
ob_big_spoon.lineart.crease_threshold = 0.0
_m = ob_big_spoon.modifiers.new('Subsurf', 'SUBSURF')
_m.uv_smooth = 'PRESERVE_CORNERS'
_m.quality = 2
_m.levels = 2
_m.show_only_control_edges = False
ob_camera.location = (11.9, -7.956, 5.996)
ob_camera.rotation_euler = (1.294, -0.004661, 0.7008)
ob_camera.lock_rotations_4d = False
ob_camera.empty_display_type = 'ARROWS'
ob_camera.color = (0.0, 0.0, 0.0, 0.0)
ob_camera.display_type = 'WIRE'
ob_camera.lineart.crease_threshold = 0.0

# ---- collection membership
col_collection_1.objects.link(ob_emit_001)
col_collection_1.objects.link(ob_lamp)
col_collection_1.objects.link(ob_floor)
col_collection_1.objects.link(ob_emit)
col_collection_1.objects.link(ob_spaguetti)
col_collection_1.objects.link(ob_eggs_tool)
col_collection_1.objects.link(ob_ladle)
col_collection_1.objects.link(ob_big_spoon)
col_collection_1.objects.link(ob_camera)

# ---- scene / render settings (as saved in the file)
scene.camera = ob_camera
scene.frame_start = 1; scene.frame_end = 250; scene.frame_set(1)
scene.render.engine = 'BLENDER_EEVEE_NEXT'
scene.render.image_settings.file_format = 'JPEG'
scene.render.image_settings.color_mode = 'RGB'
scene.render.image_settings.compression = 90
scene.render.resolution_x = 320
scene.render.resolution_y = 240
scene.render.pixel_aspect_x = 100.0
scene.render.pixel_aspect_y = 100.0
scene.render.fps = 25
scene.render.dither_intensity = 0.0
scene.render.use_compositing = False
scene.render.use_sequencer = False
scene.render.bake_margin = 2
scene.render.bake_bias = 0.0
scene.render.use_stamp_time = False
scene.render.use_stamp_date = False
scene.render.use_stamp_frame = False
scene.render.use_stamp_camera = False
scene.render.use_stamp_scene = False
scene.render.use_stamp_filename = False
scene.render.use_stamp_render_time = False
scene.render.stamp_font_size = 0
scene.cycles.use_denoising = False
scene.cycles.samples = 10
scene.cycles.sampling_pattern = 'TABULATED_SOBOL'
scene.cycles.light_sampling_threshold = 0.0
scene.cycles.use_adaptive_sampling = False
scene.cycles.use_light_tree = False
scene.cycles.blur_glossy = 0.0
scene.cycles.volume_bounces = 1
scene.cycles.pixel_filter_type = 'GAUSSIAN'
scene.cycles.sample_clamp_indirect = 0.0
scene.view_settings.view_transform = 'Raw'
bpy.context.view_layer.update()
